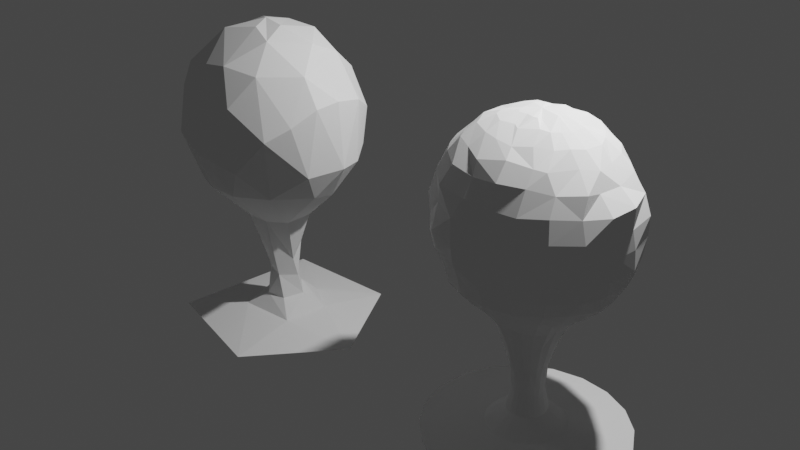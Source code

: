 # Source: blob_tree.blend  (saved by Blender 2.92.15; exported with 4.5.12 LTS)
import bpy
from mathutils import Matrix  # noqa: F401  (used for matrix-valued properties, if any)

bpy.ops.wm.read_factory_settings(use_empty=True)
scene = bpy.context.scene
scene.name = 'Scene'

# ---- collections
col_collection = bpy.data.collections.new('Collection'); scene.collection.children.link(col_collection)

# ---- world
world_world = bpy.data.worlds.new('World'); scene.world = world_world
world_world.use_nodes = True; world_world.node_tree.nodes.clear()
_N = world_world.node_tree.nodes; _L = world_world.node_tree.links
n0 = _N.new('ShaderNodeOutputWorld'); n0.name = 'World Output'; n0.location = (300, 300)
n1 = _N.new('ShaderNodeBackground'); n1.name = 'Background'; n1.location = (10, 300)
n1.inputs[0].default_value = (0.05088, 0.05088, 0.05088, 1.0)
_L.new(n1.outputs[0], n0.inputs[0])
n0.is_active_output = True
world_world.color = (0.05088, 0.05088, 0.05088)
world_world.use_sun_shadow = False
world_world.sun_shadow_jitter_overblur = 0.0

# ---- lights
light_light = bpy.data.lights.new('Light', 'POINT')
light_light.transmission_factor = 0.0
light_light.energy = 1000.0
light_light.shadow_soft_size = 0.1
light_light.shadow_maximum_resolution = 0.006
light_light.use_absolute_resolution = True

# ---- meshes
me_sphere = bpy.data.meshes.new('Sphere')
me_sphere.from_pydata([(-0.03751, 0.3259, 1.485), (0.02606, 0.6794, 1.258), (0.05181, 0.8387, 0.9729), (0.2871, 0.9004, 0.6075), (0.2759, 0.7464, 0.05248), (0.0153, 0.5904, -0.196), (-0.0307, 0.2483, -0.9082), (0.4719, 0.6824, 1.008), (0.287, 0.3578, 1.453), (0.6685, 0.6946, 0.61), (0.7247, 0.5625, 0.26), (0.5367, 0.4963, -0.08129), (0.2102, 0.3381, -0.4196), (0.6049, 0.3292, 1.276), (0.9296, 0.2804, 0.8678), (0.9165, 0.2627, 0.2133), (0.3413, 0.1218, -0.5127), (0.5644, 0.03481, 1.414), (0.9627, -0.0455, 0.9452), (0.9948, -0.02315, 0.2458), (0.6661, 0.1377, -0.1951), (0.9249, -0.3014, 0.9247), (0.7679, -0.2196, -0.07235), (0.2292, -0.04855, 1.553), (0.7437, -0.2684, 1.199), (0.8086, -0.54, 0.7782), (0.8747, -0.401, 0.2352), (0.6452, -0.7378, 0.6485), (0.5342, -0.5996, -0.02204), (0.3047, -0.1574, -0.5191), (0.3125, -0.3185, 1.472), (0.4144, -0.5824, 1.209), (0.3181, -0.8369, 0.2736), (0.05315, -0.2076, 1.54), (0.05791, -0.656, 1.259), (0.2409, -0.8061, 0.9152), (0.1422, -0.7333, -0.05456), (0.1075, -0.2808, -0.5194), (-0.2326, -0.6197, 1.211), (-0.3133, -0.8455, 0.6743), (-0.1509, -0.8758, 0.3601), (-0.2057, -0.7072, -0.05444), (-0.5162, -0.6846, 0.9559), (-0.5765, -0.7295, 0.4576), (-0.1004, -0.304, -0.4954), (-0.06419, -0.1009, -1.103), (-0.03184, 0.01158, 1.569), (-0.691, -0.4325, 1.1), (-0.4569, -0.5845, -0.06851), (-0.3405, -0.2592, 1.468), (-0.8813, -0.395, 0.699), (-0.8194, -0.3955, 0.2143), (-0.3603, -0.09846, -0.4581), (-0.8411, -0.0754, 1.105), (-1.023, -0.01749, 0.6332), (-0.8125, -0.0936, -0.05987), (-0.9933, 0.2443, 0.4935), (-0.6523, 0.1806, 1.323), (-0.8333, 0.3042, 1.047), (-0.793, 0.4977, 0.2654), (-0.6886, 0.3932, -0.05683), (-0.3787, 0.1493, -0.4299), (-0.1698, 0.1376, -0.9991), (-0.3333, 0.2533, 1.468), (-0.454, 0.5795, 1.152), (-0.7425, 0.6271, 0.5867), (-0.4691, 0.6229, -0.03065), (-0.4412, 0.8037, 0.7371), (-0.2253, 0.3812, -0.3473), (-0.267, 0.8758, 0.3875), (-0.1088, 0.8241, 0.119), (0.03656, 0.2301, -1.27), (0.1733, 0.0781, -1.285), (0.0653, -0.1006, -1.25), (-0.1336, -0.02442, -1.22), (-0.1515, 0.147, -1.275), (-0.6632, 0.9883, -1.771), (-0.0009926, 0.2919, -1.491), (0.2149, 0.1056, -1.506), (0.1233, -0.1042, -1.516), (-0.08676, -0.1286, -1.511), (-0.2152, 0.0929, -1.503), (0.06045, 0.4742, -1.68), (0.3897, 0.2423, -1.677), (0.2924, -0.2361, -1.675), (-0.302, -0.246, -1.673), (-0.321, 0.3521, -1.677), (-0.000722, 0.07013, -1.873), (0.6017, 0.963, -1.771), (1.091, -0.1122, -1.769), (0.2942, -0.9613, -1.771), (-0.9333, -0.5753, -1.77), (0.009896, 0.3483, -0.4809), (0.183, 0.01126, -1.058), (0.1258, 0.1964, -0.926)], [], [(69, 4, 70), (70, 4, 5), (2, 1, 7), (5, 12, 92), (3, 10, 4), (1, 8, 13), (4, 12, 5), (2, 7, 3), (12, 94, 92), (3, 7, 9), (0, 46, 23), (8, 23, 17), (10, 15, 11), (11, 15, 20), (11, 20, 12), (10, 14, 15), (14, 24, 18), (20, 29, 16), (14, 19, 15), (13, 17, 24), (17, 23, 30), (19, 26, 22), (19, 22, 20), (18, 24, 21), (18, 21, 19), (45, 74, 73), (19, 21, 26), (22, 26, 28), (24, 25, 21), (30, 31, 24), (25, 31, 27), (26, 27, 28), (28, 32, 36), (31, 35, 27), (29, 36, 37), (35, 39, 40), (34, 33, 49), (40, 41, 36), (34, 49, 38), (36, 44, 37), (39, 43, 40), (33, 46, 49), (40, 48, 41), (38, 49, 47), (48, 52, 44), (42, 47, 50), (42, 50, 43), (47, 53, 50), (51, 55, 48), (51, 54, 55), (50, 53, 54), (46, 63, 57), (55, 56, 60), (55, 60, 61), (57, 58, 53), (58, 65, 56), (56, 65, 59), (57, 67, 58), (58, 67, 65), (61, 68, 6), (59, 65, 69), (59, 69, 66), (59, 66, 60), (63, 64, 57), (61, 66, 68), (66, 69, 70), (64, 0, 1), (46, 0, 63), (68, 5, 92), (70, 5, 66), (73, 78, 72), (74, 81, 80), (75, 77, 81), (72, 77, 71), (73, 80, 79), (78, 83, 77), (80, 84, 79), (77, 82, 86), (81, 86, 85), (79, 84, 78), (85, 90, 84), (82, 76, 86), (86, 91, 85), (82, 88, 76), (83, 89, 88), (87, 76, 88), (87, 88, 89), (87, 89, 90), (87, 90, 91), (87, 91, 76), (61, 6, 62), (74, 52, 62), (45, 52, 74), (37, 45, 73), (93, 37, 73), (94, 16, 93), (92, 94, 6), (69, 2, 3), (69, 3, 4), (3, 9, 10), (4, 10, 11), (1, 0, 8), (7, 1, 13), (4, 11, 12), (7, 13, 9), (12, 16, 94), (8, 0, 23), (13, 8, 17), (12, 20, 16), (9, 13, 14), (10, 9, 14), (75, 6, 71), (14, 13, 24), (14, 18, 19), (20, 15, 19), (17, 30, 24), (20, 22, 29), (29, 22, 28), (26, 21, 25), (25, 24, 31), (26, 25, 27), (23, 46, 30), (27, 35, 32), (46, 33, 30), (28, 27, 32), (29, 28, 36), (32, 40, 36), (31, 30, 34), (31, 34, 35), (32, 35, 40), (30, 33, 34), (35, 34, 38), (36, 41, 44), (35, 38, 39), (41, 48, 44), (39, 38, 42), (39, 42, 43), (40, 43, 48), (43, 50, 51), (43, 51, 48), (42, 38, 47), (48, 55, 52), (51, 50, 54), (49, 46, 57), (47, 49, 57), (53, 47, 57), (94, 72, 71), (54, 53, 58), (52, 55, 61), (54, 58, 56), (55, 54, 56), (56, 59, 60), (57, 64, 67), (61, 60, 66), (64, 63, 0), (64, 1, 2), (64, 2, 67), (65, 67, 69), (6, 68, 92), (67, 2, 69), (68, 66, 5), (52, 61, 62), (44, 52, 45), (37, 44, 45), (29, 37, 93), (16, 29, 93), (93, 72, 94), (74, 62, 75), (94, 71, 6), (93, 73, 72), (62, 6, 75), (74, 75, 81), (73, 79, 78), (73, 74, 80), (75, 71, 77), (72, 78, 77), (81, 77, 86), (80, 85, 84), (77, 83, 82), (80, 81, 85), (78, 84, 83), (82, 83, 88), (86, 76, 91), (84, 90, 89), (83, 84, 89), (85, 91, 90)])
_uv = me_sphere.uv_layers.new(name='UVMap')
_uv.uv.foreach_set('vector', [0.7875, 0.4472, 0.7, 0.3377, 0.7675, 0.3651, 0.7675, 0.3651, 0.7, 0.3377, 0.7463, 0.2291, 0.7383, 0.6284, 0.7452, 0.75, 0.654, 0.6526, 0.7463, 0.2291, 0.6601, 0.1387, 0.745, 0.1212, 0.7, 0.5213, 0.6161, 0.3987, 0.7, 0.3377, 0.7452, 0.75, 0.6424, 0.845, 0.5884, 0.7353, 0.7, 0.3377, 0.6601, 0.1387, 0.7463, 0.2291, 0.7383, 0.6284, 0.654, 0.6526, 0.7, 0.5213, 0.6601, 0.1387, 0.637, 0.06986, 0.745, 0.1212, 0.7, 0.5213, 0.654, 0.6526, 0.6316, 0.523, 0.7674, 0.8699, 0.625, 1.0, 0.453, 0.9281, 0.6424, 0.845, 0.453, 0.9281, 0.5235, 0.8282, 0.6161, 0.3987, 0.55, 0.3935, 0.6296, 0.2865, 0.6296, 0.2865, 0.55, 0.3935, 0.5326, 0.2391, 0.6296, 0.2865, 0.5326, 0.2391, 0.6601, 0.1387, 0.6161, 0.3987, 0.55, 0.6004, 0.55, 0.3935, 0.55, 0.6004, 0.4352, 0.7139, 0.5, 0.6231, 0.5326, 0.2391, 0.4135, 0.1166, 0.5488, 0.1193, 0.55, 0.6004, 0.5, 0.404, 0.55, 0.3935, 0.5884, 0.7353, 0.5235, 0.8282, 0.4352, 0.7139, 0.5235, 0.8282, 0.453, 0.9281, 0.3422, 0.8531, 0.5, 0.404, 0.4214, 0.4073, 0.45, 0.2919, 0.5, 0.404, 0.45, 0.2919, 0.5326, 0.2391, 0.5, 0.6231, 0.4352, 0.7139, 0.45, 0.6228, 0.5, 0.6231, 0.45, 0.6228, 0.5, 0.404, 0.1955, 0.0625, 0.09364, 0.0625, 0.3081, 0.0625, 0.5, 0.404, 0.45, 0.6228, 0.4214, 0.4073, 0.45, 0.2919, 0.4214, 0.4073, 0.362, 0.3111, 0.4352, 0.7139, 0.4, 0.5741, 0.45, 0.6228, 0.3422, 0.8531, 0.3331, 0.722, 0.4352, 0.7139, 0.4, 0.5741, 0.3331, 0.722, 0.35, 0.5305, 0.4214, 0.4073, 0.35, 0.5305, 0.362, 0.3111, 0.362, 0.3111, 0.3, 0.4179, 0.2731, 0.3024, 0.3331, 0.722, 0.2822, 0.6111, 0.35, 0.5305, 0.4135, 0.1166, 0.2731, 0.3024, 0.2916, 0.1167, 0.2822, 0.6111, 0.2, 0.5434, 0.2211, 0.4338, 0.25, 0.7337, 0.2735, 0.9271, 0.1127, 0.8458, 0.2211, 0.4338, 0.2, 0.3002, 0.2731, 0.3024, 0.25, 0.7337, 0.1127, 0.8458, 0.1846, 0.7238, 0.2731, 0.3024, 0.198, 0.1217, 0.2916, 0.1167, 0.2, 0.5434, 0.15, 0.4824, 0.2211, 0.4338, 0.2735, 0.9271, 0.2027, 0.9876, 0.1127, 0.8458, 0.2211, 0.4338, 0.1425, 0.2891, 0.2, 0.3002, 0.1846, 0.7238, 0.1127, 0.8458, 0.09953, 0.6775, 0.1425, 0.2891, 0.06656, 0.128, 0.198, 0.1217, 0.15, 0.6317, 0.09953, 0.6775, 0.06901, 0.5457, 0.15, 0.6317, 0.06901, 0.5457, 0.15, 0.4824, 0.09953, 0.6775, 0.009468, 0.6875, 0.06901, 0.5457, 0.07914, 0.403, 0.0187, 0.2983, 0.1425, 0.2891, 0.07914, 0.403, 1.476e-08, 0.5273, 0.0187, 0.2983, 0.06901, 0.5457, 0.009468, 0.6875, 1.476e-08, 0.5273, 0.9578, 0.9587, 0.8809, 0.8385, 0.9536, 0.7638, 1.0, 0.3062, 0.95, 0.4825, 0.9103, 0.294, 1.0, 0.3062, 0.9103, 0.294, 0.9338, 0.1442, 0.9536, 0.7638, 0.9438, 0.657, 1.0, 0.6875, 0.9438, 0.657, 0.875, 0.5129, 0.95, 0.4825, 0.95, 0.4825, 0.875, 0.5129, 0.9, 0.4096, 0.9536, 0.7638, 0.8221, 0.5712, 0.9438, 0.657, 0.9438, 0.657, 0.8221, 0.5712, 0.875, 0.5129, 0.9338, 0.1442, 0.8307, 0.1635, 0.7759, 0.06934, 0.9, 0.4096, 0.875, 0.5129, 0.7875, 0.4472, 0.9, 0.4096, 0.7875, 0.4472, 0.8367, 0.3094, 0.9, 0.4096, 0.8367, 0.3094, 0.9103, 0.294, 0.8809, 0.8385, 0.85, 0.7056, 0.9536, 0.7638, 0.9338, 0.1442, 0.8367, 0.3094, 0.8307, 0.1635, 0.8367, 0.3094, 0.7875, 0.4472, 0.7675, 0.3651, 0.85, 0.7056, 0.7674, 0.8699, 0.7452, 0.75, 0.7933, 0.9669, 0.7674, 0.8699, 0.8809, 0.8385, 0.8307, 0.1635, 0.7463, 0.2291, 0.745, 0.1212, 0.7675, 0.3651, 0.7463, 0.2291, 0.8367, 0.3094, 0.3081, 0.0625, 0.5274, 0.0625, 0.5108, 0.0625, 0.09364, 0.0625, 0.03053, 0.0625, 0.1828, 0.0625, 0.9215, 0.0625, 0.7505, 0.0625, 0.9634, 0.0625, 0.5108, 0.0625, 0.7505, 0.0625, 0.7195, 0.0625, 0.3081, 0.0625, 0.1828, 0.0625, 0.3483, 0.0625, 0.5274, 0.0625, 0.5648, 0.0625, 0.7505, 0.0625, 0.1828, 0.0625, 0.3699, 0.0625, 0.3483, 0.0625, 0.7505, 0.0625, 0.7237, 0.0625, 0.884, 0.0625, 0.9634, 0.0625, 0.884, 0.0625, 1.0, 0.0625, 0.3483, 0.0625, 0.3699, 0.0625, 0.5274, 0.0625, 0.1276, 0.0625, 0.2936, 0.0625, 0.3699, 0.0625, 0.7237, 0.0625, 0.8506, 0.0625, 0.884, 0.0625, 0.884, 0.0625, 1.0, 0.0625, 1.0, 0.0625, 0.7237, 0.0625, 0.656, 0.0625, 0.8506, 0.0625, 0.5648, 0.0625, 0.4732, 0.0625, 0.656, 0.0625, 0.725, 0.0, 0.8506, 0.0625, 0.656, 0.0625, 0.575, 0.0, 0.656, 0.0625, 0.4732, 0.0625, 0.375, 0.0, 0.4732, 0.0625, 0.2936, 0.0625, 0.225, 0.0, 0.2936, 0.0625, 0.09508, 0.0625, 0.975, 0.0, 1.0, 0.0625, 0.8506, 0.0625, 0.9338, 0.1442, 0.7759, 0.06934, 0.93, 0.0625, 0.09364, 0.0625, 0.06656, 0.128, 2.682e-07, 0.0625, 0.1955, 0.0625, 0.06656, 0.128, 0.09364, 0.0625, 0.2916, 0.1167, 0.1955, 0.0625, 0.3081, 0.0625, 0.4482, 0.0625, 0.2916, 0.1167, 0.3081, 0.0625, 0.637, 0.06986, 0.5488, 0.1193, 0.4482, 0.0625, 0.745, 0.1212, 0.637, 0.06986, 0.7759, 0.06934, 0.7875, 0.4472, 0.7383, 0.6284, 0.7, 0.5213, 0.7875, 0.4472, 0.7, 0.5213, 0.7, 0.3377, 0.7, 0.5213, 0.6316, 0.523, 0.6161, 0.3987, 0.7, 0.3377, 0.6161, 0.3987, 0.6296, 0.2865, 0.7452, 0.75, 0.7674, 0.8699, 0.6424, 0.845, 0.654, 0.6526, 0.7452, 0.75, 0.5884, 0.7353, 0.7, 0.3377, 0.6296, 0.2865, 0.6601, 0.1387, 0.654, 0.6526, 0.5884, 0.7353, 0.6316, 0.523, 0.6601, 0.1387, 0.5488, 0.1193, 0.637, 0.06986, 0.6424, 0.845, 0.7674, 0.8699, 0.453, 0.9281, 0.5884, 0.7353, 0.6424, 0.845, 0.5235, 0.8282, 0.6601, 0.1387, 0.5326, 0.2391, 0.5488, 0.1193, 0.6316, 0.523, 0.5884, 0.7353, 0.55, 0.6004, 0.6161, 0.3987, 0.6316, 0.523, 0.55, 0.6004, 0.9215, 0.0625, 0.7759, 0.06934, 0.7195, 0.0625, 0.55, 0.6004, 0.5884, 0.7353, 0.4352, 0.7139, 0.55, 0.6004, 0.5, 0.6231, 0.5, 0.404, 0.5326, 0.2391, 0.55, 0.3935, 0.5, 0.404, 0.5235, 0.8282, 0.3422, 0.8531, 0.4352, 0.7139, 0.5326, 0.2391, 0.45, 0.2919, 0.4135, 0.1166, 0.4135, 0.1166, 0.45, 0.2919, 0.362, 0.3111, 0.4214, 0.4073, 0.45, 0.6228, 0.4, 0.5741, 0.4, 0.5741, 0.4352, 0.7139, 0.3331, 0.722, 0.4214, 0.4073, 0.4, 0.5741, 0.35, 0.5305, 0.453, 0.9281, 0.3251, 0.9998, 0.3422, 0.8531, 0.35, 0.5305, 0.2822, 0.6111, 0.3, 0.4179, 0.3251, 0.9998, 0.2735, 0.9271, 0.3422, 0.8531, 0.362, 0.3111, 0.35, 0.5305, 0.3, 0.4179, 0.4135, 0.1166, 0.362, 0.3111, 0.2731, 0.3024, 0.3, 0.4179, 0.2211, 0.4338, 0.2731, 0.3024, 0.3331, 0.722, 0.3422, 0.8531, 0.25, 0.7337, 0.3331, 0.722, 0.25, 0.7337, 0.2822, 0.6111, 0.3, 0.4179, 0.2822, 0.6111, 0.2211, 0.4338, 0.3422, 0.8531, 0.2735, 0.9271, 0.25, 0.7337, 0.2822, 0.6111, 0.25, 0.7337, 0.1846, 0.7238, 0.2731, 0.3024, 0.2, 0.3002, 0.198, 0.1217, 0.2822, 0.6111, 0.1846, 0.7238, 0.2, 0.5434, 0.2, 0.3002, 0.1425, 0.2891, 0.198, 0.1217, 0.2, 0.5434, 0.1846, 0.7238, 0.15, 0.6317, 0.2, 0.5434, 0.15, 0.6317, 0.15, 0.4824, 0.2211, 0.4338, 0.15, 0.4824, 0.1425, 0.2891, 0.15, 0.4824, 0.06901, 0.5457, 0.07914, 0.403, 0.15, 0.4824, 0.07914, 0.403, 0.1425, 0.2891, 0.15, 0.6317, 0.1846, 0.7238, 0.09953, 0.6775, 0.1425, 0.2891, 0.0187, 0.2983, 0.06656, 0.128, 0.07914, 0.403, 0.06901, 0.5457, 1.476e-08, 0.5273, 0.1127, 0.8458, 0.2027, 0.9876, 8.863e-08, 0.8109, 0.09953, 0.6775, 0.1127, 0.8458, 8.863e-08, 0.8109, 0.009468, 0.6875, 0.09953, 0.6775, 8.863e-08, 0.8109, 0.637, 0.06986, 0.5108, 0.0625, 0.7195, 0.0625, 1.0, 0.5273, 1.0, 0.6875, 0.9438, 0.657, 1.0, 0.1221, 1.0, 0.3062, 0.9338, 0.1442, 1.0, 0.5273, 0.9438, 0.657, 0.95, 0.4825, 1.0, 0.3062, 1.0, 0.5273, 0.95, 0.4825, 0.95, 0.4825, 0.9, 0.4096, 0.9103, 0.294, 0.9536, 0.7638, 0.85, 0.7056, 0.8221, 0.5712, 0.9338, 0.1442, 0.9103, 0.294, 0.8367, 0.3094, 0.85, 0.7056, 0.8809, 0.8385, 0.7674, 0.8699, 0.85, 0.7056, 0.7452, 0.75, 0.7383, 0.6284, 0.85, 0.7056, 0.7383, 0.6284, 0.8221, 0.5712, 0.875, 0.5129, 0.8221, 0.5712, 0.7875, 0.4472, 0.7759, 0.06934, 0.8307, 0.1635, 0.745, 0.1212, 0.8221, 0.5712, 0.7383, 0.6284, 0.7875, 0.4472, 0.8307, 0.1635, 0.8367, 0.3094, 0.7463, 0.2291, 1.0, 0.1221, 0.9338, 0.1442, 0.93, 0.0625, 0.198, 0.1217, 0.06656, 0.128, 0.1955, 0.0625, 0.2916, 0.1167, 0.198, 0.1217, 0.1955, 0.0625, 0.4135, 0.1166, 0.2916, 0.1167, 0.4482, 0.0625, 0.5488, 0.1193, 0.4135, 0.1166, 0.4482, 0.0625, 0.4482, 0.0625, 0.5108, 0.0625, 0.637, 0.06986, 0.09364, 0.0625, 2.682e-07, 0.0625, 2.682e-07, 0.0625, 0.637, 0.06986, 0.7195, 0.0625, 0.7759, 0.06934, 0.4482, 0.0625, 0.3081, 0.0625, 0.5108, 0.0625, 0.93, 0.0625, 0.7759, 0.06934, 0.9215, 0.0625, 0.09364, 0.0625, 2.682e-07, 0.0625, 0.03053, 0.0625, 0.3081, 0.0625, 0.3483, 0.0625, 0.5274, 0.0625, 0.3081, 0.0625, 0.09364, 0.0625, 0.1828, 0.0625, 0.9215, 0.0625, 0.7195, 0.0625, 0.7505, 0.0625, 0.5108, 0.0625, 0.5274, 0.0625, 0.7505, 0.0625, 0.9634, 0.0625, 0.7505, 0.0625, 0.884, 0.0625, 0.1828, 0.0625, 0.1276, 0.0625, 0.3699, 0.0625, 0.7505, 0.0625, 0.5648, 0.0625, 0.7237, 0.0625, 0.1828, 0.0625, 0.03053, 0.0625, 0.1276, 0.0625, 0.5274, 0.0625, 0.3699, 0.0625, 0.5648, 0.0625, 0.7237, 0.0625, 0.5648, 0.0625, 0.656, 0.0625, 0.884, 0.0625, 0.8506, 0.0625, 1.0, 0.0625, 0.3699, 0.0625, 0.2936, 0.0625, 0.4732, 0.0625, 0.5648, 0.0625, 0.3699, 0.0625, 0.4732, 0.0625, 0.1276, 0.0625, 0.09508, 0.0625, 0.2936, 0.0625])
me_sphere.use_remesh_fix_poles = True
me_sphere.use_remesh_preserve_attributes = False
me_sphere.use_mirror_vertex_groups = False
me_sphere.update()
me_sphere_001 = bpy.data.meshes.new('Sphere.001')
me_sphere_001.from_pydata([(-0.0245, 0.1405, 1.522), (0.02227, 0.3407, 1.484), (0.02989, 0.4795, 1.393), (-0.007179, 0.8558, 0.9237), (0.02767, 0.8517, 0.7647), (-0.03741, 0.8731, 0.3576), (-0.01055, 0.4981, -0.2948), (-0.009158, 0.2378, -0.9683), (-0.004104, 0.2736, -1.493), (0.05027, 0.1835, 1.528), (0.1211, 0.3045, 1.485), (0.1664, 0.4279, 1.388), (0.2047, 0.6175, 1.252), (0.2784, 0.6856, 1.107), (0.2373, 0.8195, 0.9192), (0.2778, 0.8805, 0.7378), (0.2985, 0.8864, 0.5401), (0.2928, 0.8359, 0.3463), (0.292, 0.7715, 0.1666), (0.25, 0.6987, -0.006899), (0.2185, 0.5884, -0.1598), (0.1655, 0.4631, -0.2864), (0.09789, 0.3504, -0.4625), (0.04751, 0.2333, -0.9766), (0.1104, 0.1102, 1.542), (0.2506, 0.3281, 1.475), (0.3196, 0.4438, 1.382), (0.4405, 0.4758, 1.265), (0.4605, 0.6256, 1.104), (0.5171, 0.6846, 0.9303), (0.5345, 0.7194, 0.7406), (0.5728, 0.7613, 0.5443), (0.5598, 0.6889, 0.3522), (0.5514, 0.6525, 0.1643), (0.4888, 0.5885, -0.007429), (0.4218, 0.4896, -0.1497), (0.3395, 0.3728, -0.2914), (0.2239, 0.297, -0.4691), (0.1046, 0.2098, -0.9745), (0.1878, 0.113, 1.542), (0.3074, 0.2416, 1.474), (0.4616, 0.281, 1.38), (0.5622, 0.39, 1.257), (0.6327, 0.447, 1.092), (0.7188, 0.475, 0.9246), (0.7732, 0.5409, 0.7401), (0.791, 0.5228, 0.5435), (0.7601, 0.532, 0.3502), (0.7507, 0.4748, 0.1723), (0.6627, 0.4159, -0.0129), (0.5774, 0.3432, -0.1645), (0.4469, 0.2863, -0.2808), (0.3185, 0.2021, -0.4605), (0.1396, 0.1671, -0.9848), (0.1937, 0.05894, 1.546), (0.3577, 0.07823, 1.468), (0.5499, 0.1233, 1.39), (0.6707, 0.2039, 1.256), (0.784, 0.2317, 1.108), (0.8892, 0.271, 0.9372), (0.9601, 0.2693, 0.749), (0.9529, 0.2737, 0.5524), (0.9179, 0.2863, 0.3474), (0.8776, 0.2581, 0.1639), (0.7839, 0.2527, -0.004655), (0.6829, 0.1741, -0.1683), (0.5358, 0.1532, -0.2941), (0.3679, 0.1262, -0.476), (0.1736, 0.1134, -1.002), (0.2362, 0.01085, 1.541), (0.4142, 0.006255, 1.483), (0.6005, -0.009611, 1.385), (0.7026, -0.01301, 1.257), (0.8268, -0.05967, 1.1), (0.9811, -0.04924, 0.9504), (0.9671, -0.03456, 0.736), (0.9914, -0.005608, 0.5486), (1.002, -2.078e-05, 0.3541), (0.9408, 0.0106, 0.1706), (0.8414, -0.03719, -0.002888), (0.7195, -0.003042, -0.1596), (0.5516, 0.01772, -0.2869), (0.3606, 0.02688, -0.4636), (0.1788, 0.06323, -1.02), (0.2102, -0.03928, 1.546), (0.3938, -0.133, 1.471), (0.5544, -0.18, 1.384), (0.7156, -0.2114, 1.255), (0.7717, -0.2846, 1.095), (0.9226, -0.3058, 0.9304), (0.9338, -0.2754, 0.751), (0.955, -0.2406, 0.548), (0.9385, -0.2822, 0.3424), (0.8947, -0.2561, 0.1677), (0.8023, -0.2325, -0.02083), (0.6816, -0.1866, -0.1602), (0.5242, -0.1424, -0.2954), (0.3542, -0.09145, -0.4608), (0.1714, 0.007739, -1.028), (0.2092, -0.07099, 1.554), (0.3298, -0.2026, 1.479), (0.4738, -0.287, 1.399), (0.5931, -0.3305, 1.273), (0.741, -0.412, 1.113), (0.7556, -0.4973, 0.9318), (0.8205, -0.5297, 0.7392), (0.8308, -0.5068, 0.5499), (0.7973, -0.5359, 0.3477), (0.7807, -0.4712, 0.1679), (0.6741, -0.4546, -0.006078), (0.5528, -0.3575, -0.1637), (0.4361, -0.2993, -0.2814), (0.3243, -0.1945, -0.4731), (0.147, -0.0426, -1.037), (0.1013, -0.1528, 1.524), (0.2773, -0.2857, 1.493), (0.3753, -0.3741, 1.388), (0.4186, -0.5253, 1.259), (0.5391, -0.5739, 1.106), (0.5558, -0.6691, 0.9414), (0.5974, -0.7249, 0.746), (0.6214, -0.7378, 0.5412), (0.5853, -0.7039, 0.3434), (0.5742, -0.663, 0.1657), (0.5226, -0.6019, -0.005062), (0.4243, -0.509, -0.1653), (0.3459, -0.4026, -0.2969), (0.2326, -0.2655, -0.4731), (0.1049, -0.08004, -1.038), (0.08586, -0.1843, 1.539), (0.1823, -0.2965, 1.499), (0.2208, -0.4403, 1.402), (0.3099, -0.5587, 1.271), (0.3141, -0.6627, 1.134), (0.3173, -0.7827, 0.9224), (0.335, -0.8147, 0.7416), (0.3328, -0.8204, 0.5623), (0.3097, -0.8453, 0.3292), (0.3138, -0.7961, 0.1578), (0.2715, -0.7191, -0.0209), (0.2258, -0.5959, -0.1702), (0.1814, -0.4728, -0.2945), (0.1288, -0.3125, -0.4696), (0.05729, -0.1121, -1.05), (0.04468, -0.1966, 1.543), (-0.007939, -0.3365, 1.47), (0.04783, -0.4953, 1.376), (0.07538, -0.604, 1.298), (0.07092, -0.7296, 1.137), (0.04858, -0.8062, 0.9244), (0.07151, -0.8299, 0.7386), (0.05646, -0.8676, 0.5506), (0.02382, -0.8618, 0.3465), (0.002347, -0.8238, 0.1689), (0.01139, -0.7527, -0.02647), (0.02488, -0.6143, -0.1719), (0.00795, -0.4948, -0.305), (0.01427, -0.3328, -0.4564), (-0.0004073, -0.1174, -1.038), (-0.04043, -0.1511, 1.534), (-0.06495, -0.2913, 1.481), (-0.1371, -0.4511, 1.382), (-0.2143, -0.6048, 1.229), (-0.1908, -0.6855, 1.102), (-0.2129, -0.7754, 0.9341), (-0.2969, -0.8375, 0.7479), (-0.2815, -0.8478, 0.5107), (-0.2622, -0.8393, 0.3215), (-0.2667, -0.7587, 0.1632), (-0.2454, -0.7156, -0.0263), (-0.1848, -0.5925, -0.1765), (-0.1694, -0.4684, -0.2837), (-0.1211, -0.3121, -0.4722), (-0.05544, -0.1141, -1.055), (-0.1237, -0.1466, 1.528), (-0.2198, -0.2865, 1.473), (-0.2768, -0.4025, 1.39), (-0.3822, -0.4954, 1.26), (-0.466, -0.5999, 1.113), (-0.5374, -0.6834, 0.9326), (-0.5475, -0.6761, 0.7699), (-0.568, -0.7403, 0.5129), (-0.5312, -0.7069, 0.3244), (-0.5062, -0.6436, 0.1581), (-0.4562, -0.6114, -0.0269), (-0.4256, -0.5177, -0.1573), (-0.3226, -0.3958, -0.277), (-0.2045, -0.2533, -0.4712), (-0.1046, -0.08522, -1.048), (0.009298, -0.006052, 1.557), (-0.1495, -0.1059, 1.534), (-0.3228, -0.1868, 1.478), (-0.4613, -0.2734, 1.387), (-0.5612, -0.3672, 1.265), (-0.6667, -0.4078, 1.12), (-0.738, -0.4678, 0.9467), (-0.7786, -0.5182, 0.7307), (-0.7675, -0.5032, 0.531), (-0.7691, -0.505, 0.3625), (-0.7382, -0.4756, 0.1852), (-0.6625, -0.4236, -0.001006), (-0.5451, -0.3464, -0.1454), (-0.4437, -0.2843, -0.2797), (-0.2858, -0.1791, -0.4702), (-0.1492, -0.0402, -1.038), (-0.3328, -0.1117, 1.487), (-0.4999, -0.1744, 1.386), (-0.6281, -0.222, 1.254), (-0.7773, -0.2226, 1.107), (-0.8585, -0.2601, 0.9154), (-0.914, -0.2759, 0.7507), (-0.9292, -0.2946, 0.5468), (-0.9018, -0.2595, 0.356), (-0.8612, -0.2647, 0.1792), (-0.7838, -0.2363, -0.007807), (-0.666, -0.1925, -0.1667), (-0.5208, -0.1564, -0.2836), (-0.3491, -0.08671, -0.4672), (-0.1778, 0.004138, -1.028), (-0.157, -0.02115, 1.529), (-0.3486, 0.008207, 1.461), (-0.566, -0.03054, 1.38), (-0.6812, -0.01674, 1.265), (-0.8404, -0.03591, 1.112), (-0.9057, -0.006153, 0.9273), (-1.001, -0.03751, 0.7457), (-1.002, -0.0115, 0.545), (-0.9887, -0.01638, 0.3596), (-0.9191, -0.02299, 0.1578), (-0.836, -0.006251, -0.00712), (-0.6876, 0.002254, -0.1751), (-0.5415, -0.007856, -0.2984), (-0.3731, 0.007929, -0.469), (-0.1859, 0.06102, -1.013), (-0.1302, 0.08343, 1.545), (-0.3551, 0.1086, 1.467), (-0.5151, 0.1707, 1.395), (-0.6627, 0.226, 1.266), (-0.7979, 0.2458, 1.117), (-0.8831, 0.2833, 0.9402), (-0.9416, 0.2497, 0.7247), (-0.9795, 0.2582, 0.5588), (-0.9408, 0.2568, 0.3577), (-0.8662, 0.2423, 0.1736), (-0.785, 0.2181, -0.01592), (-0.6524, 0.1836, -0.1505), (-0.528, 0.1276, -0.2875), (-0.3768, 0.1213, -0.471), (-0.1697, 0.1187, -0.9994), (-0.2977, 0.1848, 1.485), (-0.4071, 0.271, 1.389), (-0.5721, 0.3602, 1.257), (-0.6231, 0.4214, 1.118), (-0.7145, 0.4888, 0.9688), (-0.7986, 0.5079, 0.7433), (-0.841, 0.4845, 0.5606), (-0.8145, 0.5015, 0.3526), (-0.7482, 0.496, 0.1638), (-0.7037, 0.4214, 0.001069), (-0.5716, 0.373, -0.167), (-0.4414, 0.2944, -0.2807), (-0.3201, 0.2074, -0.4689), (-0.1541, 0.1639, -0.9883), (-0.1007, 0.1301, 1.543), (-0.2121, 0.2648, 1.493), (-0.3567, 0.396, 1.388), (-0.3975, 0.501, 1.251), (-0.4858, 0.5986, 1.108), (-0.5339, 0.6386, 0.9445), (-0.589, 0.7008, 0.7574), (-0.6259, 0.7105, 0.5663), (-0.5465, 0.6901, 0.3583), (-0.5323, 0.6706, 0.1618), (-0.5235, 0.5861, -0.004658), (-0.4037, 0.5083, -0.1573), (-0.3257, 0.3852, -0.2808), (-0.2362, 0.3055, -0.4569), (-0.1072, 0.2002, -0.9813), (-0.04945, 0.137, 1.547), (-0.07938, 0.3041, 1.478), (-0.1718, 0.446, 1.369), (-0.1884, 0.6009, 1.248), (-0.2215, 0.6697, 1.118), (-0.2684, 0.7391, 0.9485), (-0.3143, 0.8458, 0.7418), (-0.3111, 0.8418, 0.5538), (-0.3431, 0.828, 0.3431), (-0.289, 0.7794, 0.1675), (-0.2669, 0.6943, -0.009346), (-0.2304, 0.591, -0.1673), (-0.1801, 0.4551, -0.2809), (-0.1384, 0.3507, -0.4581), (-0.06137, 0.23, -0.9714), (0.002968, 0.6734, 1.269), (-0.01306, 0.7449, 1.111), (0.0207, 0.8905, 0.5594), (-0.02963, 0.8475, 0.1554), (-0.02924, 0.718, -0.006075), (-0.02325, 0.6282, -0.1612), (-0.003217, 0.3597, -0.4574), (-0.0003932, 0.2254, -1.249), (-0.00873, 0.4729, -1.68), (0.04923, 0.2143, -1.259), (0.09405, 0.1956, -1.256), (0.1307, 0.155, -1.27), (0.1546, 0.1151, -1.273), (0.1631, 0.06673, -1.284), (0.1548, 0.01529, -1.297), (0.1321, -0.0298, -1.305), (0.09825, -0.067, -1.309), (0.05211, -0.08467, -1.3), (3.795e-05, -0.1, -1.309), (-0.04794, -0.08959, -1.306), (-0.09483, -0.06301, -1.299), (-0.1273, -0.02648, -1.298), (-0.1516, 0.01551, -1.294), (-0.1618, 0.06614, -1.281), (-0.1546, 0.1083, -1.28), (-0.1302, 0.1589, -1.263), (-0.09473, 0.1939, -1.257), (-0.04871, 0.212, -1.262), (1.57e-07, 1.116, -1.771), (0.06293, 0.2644, -1.497), (0.12, 0.236, -1.498), (0.1667, 0.1898, -1.502), (0.1956, 0.1342, -1.503), (0.2064, 0.06727, -1.513), (0.197, 0.003653, -1.518), (0.1682, -0.05292, -1.519), (0.1225, -0.09663, -1.515), (0.06491, -0.1316, -1.522), (0.001438, -0.1366, -1.515), (-0.06287, -0.1273, -1.514), (-0.1196, -0.09981, -1.516), (-0.166, -0.05682, -1.52), (-0.1961, -0.0005826, -1.514), (-0.2071, 0.06721, -1.511), (-0.1978, 0.129, -1.505), (-0.1703, 0.186, -1.501), (-0.1236, 0.2356, -1.497), (-0.0646, 0.2647, -1.496), (0.1201, 0.4555, -1.68), (0.2362, 0.3992, -1.68), (0.3271, 0.3104, -1.679), (0.3858, 0.1983, -1.679), (0.4056, 0.07285, -1.679), (0.386, -0.05169, -1.678), (0.3292, -0.1623, -1.675), (0.239, -0.2536, -1.677), (0.1256, -0.3123, -1.679), (0.0008699, -0.3342, -1.68), (-0.1245, -0.3149, -1.681), (-0.2366, -0.2612, -1.681), (-0.3279, -0.1695, -1.681), (-0.383, -0.06639, -1.682), (-0.4052, 0.06132, -1.681), (-0.3877, 0.1947, -1.68), (-0.3342, 0.2999, -1.681), (-0.2422, 0.3982, -1.68), (-0.1296, 0.4561, -1.68), (-0.000722, 0.07013, -1.873), (0.3226, 1.065, -1.771), (0.6137, 0.9168, -1.771), (0.8447, 0.6859, -1.771), (0.993, 0.3948, -1.771), (1.044, 0.07216, -1.771), (0.993, -0.2505, -1.771), (0.8447, -0.5415, -1.771), (0.6137, -0.7725, -1.771), (0.3226, -0.9208, -1.771), (1.775e-07, -0.9719, -1.771), (-0.3226, -0.9208, -1.771), (-0.6136, -0.7726, -1.771), (-0.8447, -0.5415, -1.771), (-0.993, -0.2505, -1.771), (-1.044, 0.07216, -1.771), (-0.993, 0.3948, -1.771), (-0.8447, 0.6859, -1.771), (-0.6137, 0.9168, -1.771), (-0.3226, 1.065, -1.771), (0.08092, 0.2814, -0.6707), (0.1665, 0.249, -0.681), (0.234, 0.1902, -0.6769), (0.2688, 0.1243, -0.6827), (0.2772, 0.05146, -0.7002), (0.2715, -0.05338, -0.6937), (0.2304, -0.1177, -0.6897), (0.1588, -0.1713, -0.6917), (0.08408, -0.2101, -0.6949), (-0.00395, -0.2275, -0.7046), (-0.08125, -0.2212, -0.7057), (-0.1686, -0.1713, -0.6906), (-0.2429, -0.114, -0.6893), (-0.2685, -0.04252, -0.6941), (-0.2882, 0.03622, -0.7023), (-0.278, 0.1188, -0.6841), (-0.2324, 0.1844, -0.6872), (-0.1653, 0.2523, -0.6759), (-0.09108, 0.2845, -0.6734), (-0.006129, 0.3039, -0.6732), (-0.1017, 0.1983, -1.116), (0.1727, 0.0624, -1.154), (-0.1034, -0.07333, -1.17), (-0.05252, -0.09444, -1.167), (0.1654, 0.0058, -1.178), (-0.1397, -0.03858, -1.175), (0.1369, -0.03675, -1.175), (-0.1635, 0.008111, -1.169), (0.04925, 0.223, -1.115), (-0.1717, 0.05881, -1.158), (0.09715, 0.1995, -1.125), (0.00478, -0.1018, -1.169), (0.1013, -0.08186, -1.186), (0.05608, -0.1106, -1.195), (-0.05603, 0.222, -1.112), (-0.005992, 0.2296, -1.109), (-0.1636, 0.1177, -1.13), (-0.1388, 0.1653, -1.121), (0.1378, 0.1601, -1.127), (0.1633, 0.1206, -1.135)], [], [(5, 18, 296), (1, 11, 2), (296, 19, 297), (2, 12, 293), (297, 20, 298), (294, 12, 13), (298, 21, 6), (294, 14, 3), (6, 22, 299), (4, 14, 15), (299, 380, 399), (295, 15, 16), (0, 189, 9), (417, 319, 318), (295, 17, 5), (1, 9, 10), (401, 305, 419), (16, 32, 17), (10, 24, 25), (17, 33, 18), (11, 25, 26), (18, 34, 19), (12, 26, 27), (19, 35, 20), (13, 27, 28), (20, 36, 21), (13, 29, 14), (21, 37, 22), (14, 30, 15), (22, 381, 380), (16, 30, 31), (9, 189, 24), (35, 51, 36), (29, 43, 44), (36, 52, 37), (29, 45, 30), (37, 382, 381), (31, 45, 46), (24, 189, 39), (405, 313, 402), (31, 47, 32), (25, 39, 40), (32, 48, 33), (26, 40, 41), (33, 49, 34), (27, 41, 42), (34, 50, 35), (27, 43, 28), (39, 55, 40), (48, 62, 63), (41, 55, 56), (48, 64, 49), (42, 56, 57), (50, 64, 65), (43, 57, 58), (50, 66, 51), (44, 58, 59), (51, 67, 52), (45, 59, 60), (52, 383, 382), (46, 60, 61), (39, 189, 54), (400, 320, 319), (46, 62, 47), (59, 73, 74), (66, 82, 67), (59, 75, 60), (67, 384, 383), (60, 76, 61), (54, 189, 69), (404, 306, 401), (61, 77, 62), (55, 69, 70), (63, 77, 78), (56, 70, 71), (63, 79, 64), (56, 72, 57), (65, 79, 80), (58, 72, 73), (65, 81, 66), (77, 93, 78), (71, 85, 86), (79, 93, 94), (71, 87, 72), (79, 95, 80), (73, 87, 88), (81, 95, 96), (74, 88, 89), (81, 97, 82), (74, 90, 75), (82, 385, 384), (75, 91, 76), (69, 189, 84), (403, 313, 312), (77, 91, 92), (69, 85, 70), (97, 111, 112), (89, 105, 90), (97, 386, 385), (90, 106, 91), (84, 189, 99), (403, 311, 411), (92, 106, 107), (85, 99, 100), (92, 108, 93), (85, 101, 86), (94, 108, 109), (86, 102, 87), (95, 109, 110), (87, 103, 88), (96, 110, 111), (88, 104, 89), (100, 116, 101), (109, 123, 124), (101, 117, 102), (110, 124, 125), (102, 118, 103), (111, 125, 126), (104, 118, 119), (112, 126, 127), (104, 120, 105), (386, 127, 387), (105, 121, 106), (99, 189, 114), (406, 307, 404), (107, 121, 122), (99, 115, 100), (108, 122, 123), (120, 134, 135), (387, 142, 388), (120, 136, 121), (114, 189, 129), (405, 315, 314), (121, 137, 122), (114, 130, 115), (123, 137, 138), (115, 131, 116), (124, 138, 139), (116, 132, 117), (125, 139, 140), (117, 133, 118), (126, 140, 141), (118, 134, 119), (127, 141, 142), (138, 154, 139), (132, 146, 147), (140, 154, 155), (133, 147, 148), (141, 155, 156), (133, 149, 134), (142, 156, 157), (134, 150, 135), (388, 157, 389), (136, 150, 151), (129, 189, 144), (410, 302, 408), (137, 151, 152), (129, 145, 130), (138, 152, 153), (130, 146, 131), (389, 172, 390), (150, 166, 151), (144, 189, 159), (412, 308, 406), (152, 166, 167), (145, 159, 160), (153, 167, 168), (146, 160, 161), (153, 169, 154), (147, 161, 162), (154, 170, 155), (148, 162, 163), (155, 171, 156), (149, 163, 164), (156, 172, 157), (149, 165, 150), (169, 185, 170), (163, 177, 178), (170, 186, 171), (163, 179, 164), (171, 187, 172), (165, 179, 180), (390, 187, 391), (165, 181, 166), (159, 189, 174), (407, 316, 315), (166, 182, 167), (160, 174, 175), (168, 182, 183), (161, 175, 176), (168, 184, 169), (162, 176, 177), (174, 189, 190), (408, 300, 415), (181, 198, 182), (175, 190, 191), (182, 199, 183), (176, 191, 192), (183, 200, 184), (177, 192, 193), (184, 201, 185), (178, 193, 194), (185, 202, 186), (178, 195, 179), (186, 203, 187), (180, 195, 196), (391, 203, 392), (180, 197, 181), (194, 207, 208), (201, 216, 202), (195, 208, 209), (202, 217, 203), (196, 209, 210), (392, 217, 393), (196, 211, 197), (190, 189, 219), (409, 317, 316), (197, 212, 198), (190, 205, 191), (199, 212, 213), (192, 205, 206), (199, 214, 200), (192, 207, 193), (200, 215, 201), (212, 226, 227), (219, 220, 205), (213, 227, 228), (205, 221, 206), (213, 229, 214), (207, 221, 222), (215, 229, 230), (208, 222, 223), (216, 230, 231), (209, 223, 224), (217, 231, 232), (210, 224, 225), (393, 232, 394), (210, 226, 211), (418, 303, 410), (230, 246, 231), (224, 238, 239), (232, 246, 247), (224, 240, 225), (394, 247, 395), (226, 240, 241), (219, 189, 234), (413, 311, 310), (227, 241, 242), (219, 235, 220), (228, 242, 243), (220, 236, 221), (229, 243, 244), (221, 237, 222), (230, 244, 245), (222, 238, 223), (234, 249, 235), (243, 256, 257), (236, 249, 250), (243, 258, 244), (236, 251, 237), (245, 258, 259), (237, 252, 238), (246, 259, 260), (238, 253, 239), (247, 260, 261), (239, 254, 240), (395, 261, 396), (240, 255, 241), (234, 189, 263), (413, 309, 412), (242, 255, 256), (252, 268, 253), (261, 275, 276), (253, 269, 254), (396, 276, 397), (254, 270, 255), (414, 300, 320), (256, 270, 271), (263, 264, 249), (257, 271, 272), (249, 265, 250), (257, 273, 258), (250, 266, 251), (259, 273, 274), (251, 267, 252), (260, 274, 275), (272, 286, 287), (264, 280, 265), (273, 287, 288), (266, 280, 281), (274, 288, 289), (266, 282, 267), (275, 289, 290), (267, 283, 268), (276, 290, 291), (268, 284, 269), (397, 291, 398), (269, 285, 270), (263, 189, 278), (416, 318, 317), (270, 286, 271), (263, 279, 264), (291, 6, 299), (284, 3, 4), (398, 299, 399), (284, 295, 285), (278, 189, 0), (419, 304, 418), (285, 5, 286), (279, 0, 1), (287, 5, 296), (280, 1, 2), (288, 296, 297), (281, 2, 293), (288, 298, 289), (281, 294, 282), (290, 298, 6), (282, 3, 283), (316, 337, 336), (302, 8, 300), (309, 328, 308), (315, 336, 335), (308, 327, 307), (314, 335, 334), (307, 326, 306), (314, 333, 313), (306, 325, 305), (312, 333, 332), (319, 340, 339), (305, 324, 304), (312, 331, 311), (318, 339, 338), (304, 323, 303), (310, 331, 330), (317, 338, 337), (303, 322, 302), (320, 8, 340), (309, 330, 329), (334, 352, 333), (326, 344, 325), (333, 351, 332), (339, 359, 358), (325, 343, 324), (331, 351, 350), (338, 358, 357), (324, 342, 323), (331, 349, 330), (337, 357, 356), (323, 341, 322), (340, 301, 359), (329, 349, 348), (336, 356, 355), (322, 301, 8), (329, 347, 328), (335, 355, 354), (328, 346, 327), (334, 354, 353), (327, 345, 326), (350, 369, 349), (357, 376, 356), (341, 362, 361), (301, 379, 359), (349, 368, 348), (356, 375, 355), (301, 361, 321), (348, 367, 347), (355, 374, 354), (346, 367, 366), (354, 373, 353), (345, 366, 365), (353, 372, 352), (344, 365, 364), (352, 371, 351), (359, 378, 358), (343, 364, 363), (351, 370, 350), (358, 377, 357), (342, 363, 362), (360, 321, 361), (360, 361, 362), (360, 362, 363), (360, 363, 364), (360, 364, 365), (360, 365, 366), (360, 366, 367), (360, 367, 368), (360, 368, 369), (360, 369, 370), (360, 370, 371), (360, 371, 372), (360, 372, 373), (360, 373, 374), (360, 374, 375), (360, 375, 376), (360, 376, 377), (360, 377, 378), (360, 378, 379), (360, 379, 321), (398, 7, 292), (277, 398, 292), (396, 277, 262), (248, 396, 262), (394, 248, 233), (218, 394, 233), (392, 218, 204), (188, 392, 204), (390, 188, 173), (158, 390, 173), (388, 158, 143), (128, 388, 143), (386, 128, 113), (98, 386, 113), (384, 98, 83), (68, 384, 83), (53, 383, 68), (381, 53, 38), (380, 38, 23), (7, 380, 23), (68, 418, 53), (248, 417, 416), (292, 415, 414), (143, 412, 128), (143, 411, 413), (53, 410, 38), (233, 416, 409), (23, 415, 7), (218, 409, 407), (128, 406, 113), (38, 408, 23), (204, 407, 405), (113, 404, 98), (173, 411, 158), (188, 403, 173), (98, 401, 83), (277, 414, 400), (204, 402, 188), (83, 419, 68), (262, 400, 417), (5, 17, 18), (1, 10, 11), (296, 18, 19), (2, 11, 12), (297, 19, 20), (294, 293, 12), (298, 20, 21), (294, 13, 14), (6, 21, 22), (4, 3, 14), (299, 22, 380), (295, 4, 15), (417, 400, 319), (295, 16, 17), (1, 0, 9), (401, 306, 305), (16, 31, 32), (10, 9, 24), (17, 32, 33), (11, 10, 25), (18, 33, 34), (12, 11, 26), (19, 34, 35), (13, 12, 27), (20, 35, 36), (13, 28, 29), (21, 36, 37), (14, 29, 30), (22, 37, 381), (16, 15, 30), (35, 50, 51), (29, 28, 43), (36, 51, 52), (29, 44, 45), (37, 52, 382), (31, 30, 45), (405, 314, 313), (31, 46, 47), (25, 24, 39), (32, 47, 48), (26, 25, 40), (33, 48, 49), (27, 26, 41), (34, 49, 50), (27, 42, 43), (39, 54, 55), (48, 47, 62), (41, 40, 55), (48, 63, 64), (42, 41, 56), (50, 49, 64), (43, 42, 57), (50, 65, 66), (44, 43, 58), (51, 66, 67), (45, 44, 59), (52, 67, 383), (46, 45, 60), (400, 414, 320), (46, 61, 62), (59, 58, 73), (66, 81, 82), (59, 74, 75), (67, 82, 384), (60, 75, 76), (404, 307, 306), (61, 76, 77), (55, 54, 69), (63, 62, 77), (56, 55, 70), (63, 78, 79), (56, 71, 72), (65, 64, 79), (58, 57, 72), (65, 80, 81), (77, 92, 93), (71, 70, 85), (79, 78, 93), (71, 86, 87), (79, 94, 95), (73, 72, 87), (81, 80, 95), (74, 73, 88), (81, 96, 97), (74, 89, 90), (82, 97, 385), (75, 90, 91), (403, 402, 313), (77, 76, 91), (69, 84, 85), (97, 96, 111), (89, 104, 105), (97, 112, 386), (90, 105, 106), (403, 312, 311), (92, 91, 106), (85, 84, 99), (92, 107, 108), (85, 100, 101), (94, 93, 108), (86, 101, 102), (95, 94, 109), (87, 102, 103), (96, 95, 110), (88, 103, 104), (100, 115, 116), (109, 108, 123), (101, 116, 117), (110, 109, 124), (102, 117, 118), (111, 110, 125), (104, 103, 118), (112, 111, 126), (104, 119, 120), (386, 112, 127), (105, 120, 121), (406, 308, 307), (107, 106, 121), (99, 114, 115), (108, 107, 122), (120, 119, 134), (387, 127, 142), (120, 135, 136), (405, 407, 315), (121, 136, 137), (114, 129, 130), (123, 122, 137), (115, 130, 131), (124, 123, 138), (116, 131, 132), (125, 124, 139), (117, 132, 133), (126, 125, 140), (118, 133, 134), (127, 126, 141), (138, 153, 154), (132, 131, 146), (140, 139, 154), (133, 132, 147), (141, 140, 155), (133, 148, 149), (142, 141, 156), (134, 149, 150), (388, 142, 157), (136, 135, 150), (410, 303, 302), (137, 136, 151), (129, 144, 145), (138, 137, 152), (130, 145, 146), (389, 157, 172), (150, 165, 166), (412, 309, 308), (152, 151, 166), (145, 144, 159), (153, 152, 167), (146, 145, 160), (153, 168, 169), (147, 146, 161), (154, 169, 170), (148, 147, 162), (155, 170, 171), (149, 148, 163), (156, 171, 172), (149, 164, 165), (169, 184, 185), (163, 162, 177), (170, 185, 186), (163, 178, 179), (171, 186, 187), (165, 164, 179), (390, 172, 187), (165, 180, 181), (407, 409, 316), (166, 181, 182), (160, 159, 174), (168, 167, 182), (161, 160, 175), (168, 183, 184), (162, 161, 176), (408, 302, 300), (181, 197, 198), (175, 174, 190), (182, 198, 199), (176, 175, 191), (183, 199, 200), (177, 176, 192), (184, 200, 201), (178, 177, 193), (185, 201, 202), (178, 194, 195), (186, 202, 203), (180, 179, 195), (391, 187, 203), (180, 196, 197), (194, 193, 207), (201, 215, 216), (195, 194, 208), (202, 216, 217), (196, 195, 209), (392, 203, 217), (196, 210, 211), (409, 416, 317), (197, 211, 212), (190, 219, 205), (199, 198, 212), (192, 191, 205), (199, 213, 214), (192, 206, 207), (200, 214, 215), (212, 211, 226), (213, 212, 227), (205, 220, 221), (213, 228, 229), (207, 206, 221), (215, 214, 229), (208, 207, 222), (216, 215, 230), (209, 208, 223), (217, 216, 231), (210, 209, 224), (393, 217, 232), (210, 225, 226), (418, 304, 303), (230, 245, 246), (224, 223, 238), (232, 231, 246), (224, 239, 240), (394, 232, 247), (226, 225, 240), (413, 411, 311), (227, 226, 241), (219, 234, 235), (228, 227, 242), (220, 235, 236), (229, 228, 243), (221, 236, 237), (230, 229, 244), (222, 237, 238), (234, 263, 249), (243, 242, 256), (236, 235, 249), (243, 257, 258), (236, 250, 251), (245, 244, 258), (237, 251, 252), (246, 245, 259), (238, 252, 253), (247, 246, 260), (239, 253, 254), (395, 247, 261), (240, 254, 255), (413, 310, 309), (242, 241, 255), (252, 267, 268), (261, 260, 275), (253, 268, 269), (396, 261, 276), (254, 269, 270), (414, 415, 300), (256, 255, 270), (257, 256, 271), (249, 264, 265), (257, 272, 273), (250, 265, 266), (259, 258, 273), (251, 266, 267), (260, 259, 274), (272, 271, 286), (264, 279, 280), (273, 272, 287), (266, 265, 280), (274, 273, 288), (266, 281, 282), (275, 274, 289), (267, 282, 283), (276, 275, 290), (268, 283, 284), (397, 276, 291), (269, 284, 285), (416, 417, 318), (270, 285, 286), (263, 278, 279), (291, 290, 6), (284, 283, 3), (398, 291, 299), (284, 4, 295), (419, 305, 304), (285, 295, 5), (279, 278, 0), (287, 286, 5), (280, 279, 1), (288, 287, 296), (281, 280, 2), (288, 297, 298), (281, 293, 294), (290, 289, 298), (282, 294, 3), (398, 399, 7), (277, 397, 398), (396, 397, 277), (248, 395, 396), (394, 395, 248), (218, 393, 394), (392, 393, 218), (188, 391, 392), (390, 391, 188), (158, 389, 390), (388, 389, 158), (128, 387, 388), (386, 387, 128), (98, 385, 386), (384, 385, 98), (68, 383, 384), (53, 382, 383), (381, 382, 53), (380, 381, 38), (7, 399, 380), (68, 419, 418), (248, 262, 417), (292, 7, 415), (143, 413, 412), (143, 158, 411), (53, 418, 410), (233, 248, 416), (23, 408, 415), (218, 233, 409), (128, 412, 406), (38, 410, 408), (204, 218, 407), (113, 406, 404), (173, 403, 411), (188, 402, 403), (98, 404, 401), (277, 292, 414), (204, 405, 402), (83, 401, 419), (262, 277, 400), (316, 317, 337), (302, 322, 8), (309, 329, 328), (315, 316, 336), (308, 328, 327), (314, 315, 335), (307, 327, 326), (314, 334, 333), (306, 326, 325), (312, 313, 333), (319, 320, 340), (305, 325, 324), (312, 332, 331), (318, 319, 339), (304, 324, 323), (310, 311, 331), (317, 318, 338), (303, 323, 322), (320, 300, 8), (309, 310, 330), (334, 353, 352), (326, 345, 344), (333, 352, 351), (339, 340, 359), (325, 344, 343), (331, 332, 351), (338, 339, 358), (324, 343, 342), (331, 350, 349), (337, 338, 357), (323, 342, 341), (340, 8, 301), (329, 330, 349), (336, 337, 356), (322, 341, 301), (329, 348, 347), (335, 336, 355), (328, 347, 346), (334, 335, 354), (327, 346, 345), (350, 370, 369), (357, 377, 376), (341, 342, 362), (301, 321, 379), (349, 369, 368), (356, 376, 375), (301, 341, 361), (348, 368, 367), (355, 375, 374), (346, 347, 367), (354, 374, 373), (345, 346, 366), (353, 373, 372), (344, 345, 365), (352, 372, 371), (359, 379, 378), (343, 344, 364), (351, 371, 370), (358, 378, 377), (342, 343, 363)])
_uv = me_sphere_001.uv_layers.new(name='UVMap')
_uv.uv.foreach_set('vector', [0.75, 0.4375, 0.7, 0.375, 0.75, 0.375, 0.75, 0.875, 0.7, 0.8125, 0.75, 0.8125, 0.75, 0.375, 0.7, 0.3125, 0.75, 0.3125, 0.75, 0.8125, 0.7, 0.75, 0.75, 0.75, 0.75, 0.3125, 0.7, 0.25, 0.75, 0.25, 0.75, 0.6875, 0.7, 0.75, 0.7, 0.6875, 0.75, 0.25, 0.7, 0.1875, 0.75, 0.1875, 0.75, 0.6875, 0.7, 0.625, 0.75, 0.625, 0.75, 0.1875, 0.7, 0.125, 0.75, 0.125, 0.75, 0.5625, 0.7, 0.625, 0.7, 0.5625, 0.75, 0.125, 0.7, 0.09375, 0.75, 0.09375, 0.75, 0.5, 0.7, 0.5625, 0.7, 0.5, 0.75, 0.9375, 0.725, 1.0, 0.7, 0.9375, 0.9, 0.0625, 0.85, 0.0625, 0.9, 0.0625, 0.75, 0.5, 0.7, 0.4375, 0.75, 0.4375, 0.75, 0.875, 0.7, 0.9375, 0.7, 0.875, 0.5, 0.0625, 0.55, 0.0625, 0.55, 0.0625, 0.7, 0.5, 0.65, 0.4375, 0.7, 0.4375, 0.7, 0.875, 0.65, 0.9375, 0.65, 0.875, 0.7, 0.4375, 0.65, 0.375, 0.7, 0.375, 0.7, 0.8125, 0.65, 0.875, 0.65, 0.8125, 0.7, 0.375, 0.65, 0.3125, 0.7, 0.3125, 0.7, 0.75, 0.65, 0.8125, 0.65, 0.75, 0.7, 0.3125, 0.65, 0.25, 0.7, 0.25, 0.7, 0.6875, 0.65, 0.75, 0.65, 0.6875, 0.7, 0.25, 0.65, 0.1875, 0.7, 0.1875, 0.7, 0.6875, 0.65, 0.625, 0.7, 0.625, 0.7, 0.1875, 0.65, 0.125, 0.7, 0.125, 0.7, 0.625, 0.65, 0.5625, 0.7, 0.5625, 0.7, 0.125, 0.65, 0.09375, 0.7, 0.09375, 0.7, 0.5, 0.65, 0.5625, 0.65, 0.5, 0.7, 0.9375, 0.675, 1.0, 0.65, 0.9375, 0.65, 0.25, 0.6, 0.1875, 0.65, 0.1875, 0.65, 0.625, 0.6, 0.6875, 0.6, 0.625, 0.65, 0.1875, 0.6, 0.125, 0.65, 0.125, 0.65, 0.625, 0.6, 0.5625, 0.65, 0.5625, 0.65, 0.125, 0.6, 0.09375, 0.65, 0.09375, 0.65, 0.5, 0.6, 0.5625, 0.6, 0.5, 0.65, 0.9375, 0.625, 1.0, 0.6, 0.9375, 0.1, 0.0625, 0.15, 0.0625, 0.15, 0.0625, 0.65, 0.5, 0.6, 0.4375, 0.65, 0.4375, 0.65, 0.875, 0.6, 0.9375, 0.6, 0.875, 0.65, 0.4375, 0.6, 0.375, 0.65, 0.375, 0.65, 0.8125, 0.6, 0.875, 0.6, 0.8125, 0.65, 0.375, 0.6, 0.3125, 0.65, 0.3125, 0.65, 0.75, 0.6, 0.8125, 0.6, 0.75, 0.65, 0.3125, 0.6, 0.25, 0.65, 0.25, 0.65, 0.75, 0.6, 0.6875, 0.65, 0.6875, 0.6, 0.9375, 0.55, 0.875, 0.6, 0.875, 0.6, 0.375, 0.55, 0.4375, 0.55, 0.375, 0.6, 0.8125, 0.55, 0.875, 0.55, 0.8125, 0.6, 0.375, 0.55, 0.3125, 0.6, 0.3125, 0.6, 0.75, 0.55, 0.8125, 0.55, 0.75, 0.6, 0.25, 0.55, 0.3125, 0.55, 0.25, 0.6, 0.6875, 0.55, 0.75, 0.55, 0.6875, 0.6, 0.25, 0.55, 0.1875, 0.6, 0.1875, 0.6, 0.625, 0.55, 0.6875, 0.55, 0.625, 0.6, 0.1875, 0.55, 0.125, 0.6, 0.125, 0.6, 0.5625, 0.55, 0.625, 0.55, 0.5625, 0.6, 0.125, 0.55, 0.09375, 0.6, 0.09375, 0.6, 0.5, 0.55, 0.5625, 0.55, 0.5, 0.6, 0.9375, 0.575, 1.0, 0.55, 0.9375, 0.85, 0.0625, 0.8, 0.0625, 0.85, 0.0625, 0.6, 0.5, 0.55, 0.4375, 0.6, 0.4375, 0.55, 0.625, 0.5, 0.6875, 0.5, 0.625, 0.55, 0.1875, 0.5, 0.125, 0.55, 0.125, 0.55, 0.625, 0.5, 0.5625, 0.55, 0.5625, 0.55, 0.125, 0.5, 0.09375, 0.55, 0.09375, 0.55, 0.5625, 0.5, 0.5, 0.55, 0.5, 0.55, 0.9375, 0.525, 1.0, 0.5, 0.9375, 0.45, 0.0625, 0.5, 0.0625, 0.5, 0.0625, 0.55, 0.5, 0.5, 0.4375, 0.55, 0.4375, 0.55, 0.875, 0.5, 0.9375, 0.5, 0.875, 0.55, 0.375, 0.5, 0.4375, 0.5, 0.375, 0.55, 0.8125, 0.5, 0.875, 0.5, 0.8125, 0.55, 0.375, 0.5, 0.3125, 0.55, 0.3125, 0.55, 0.8125, 0.5, 0.75, 0.55, 0.75, 0.55, 0.25, 0.5, 0.3125, 0.5, 0.25, 0.55, 0.6875, 0.5, 0.75, 0.5, 0.6875, 0.55, 0.25, 0.5, 0.1875, 0.55, 0.1875, 0.5, 0.4375, 0.45, 0.375, 0.5, 0.375, 0.5, 0.8125, 0.45, 0.875, 0.45, 0.8125, 0.5, 0.3125, 0.45, 0.375, 0.45, 0.3125, 0.5, 0.8125, 0.45, 0.75, 0.5, 0.75, 0.5, 0.3125, 0.45, 0.25, 0.5, 0.25, 0.5, 0.6875, 0.45, 0.75, 0.45, 0.6875, 0.5, 0.1875, 0.45, 0.25, 0.45, 0.1875, 0.5, 0.625, 0.45, 0.6875, 0.45, 0.625, 0.5, 0.1875, 0.45, 0.125, 0.5, 0.125, 0.5, 0.625, 0.45, 0.5625, 0.5, 0.5625, 0.5, 0.125, 0.45, 0.09375, 0.5, 0.09375, 0.5, 0.5625, 0.45, 0.5, 0.5, 0.5, 0.5, 0.9375, 0.475, 1.0, 0.45, 0.9375, 0.2, 0.0625, 0.15, 0.0625, 0.2, 0.0625, 0.5, 0.4375, 0.45, 0.5, 0.45, 0.4375, 0.5, 0.9375, 0.45, 0.875, 0.5, 0.875, 0.45, 0.125, 0.4, 0.1875, 0.4, 0.125, 0.45, 0.625, 0.4, 0.5625, 0.45, 0.5625, 0.45, 0.125, 0.4, 0.09375, 0.45, 0.09375, 0.45, 0.5625, 0.4, 0.5, 0.45, 0.5, 0.45, 0.9375, 0.425, 1.0, 0.4, 0.9375, 0.2, 0.0625, 0.25, 0.0625, 0.25, 0.0625, 0.45, 0.4375, 0.4, 0.5, 0.4, 0.4375, 0.45, 0.875, 0.4, 0.9375, 0.4, 0.875, 0.45, 0.4375, 0.4, 0.375, 0.45, 0.375, 0.45, 0.875, 0.4, 0.8125, 0.45, 0.8125, 0.45, 0.3125, 0.4, 0.375, 0.4, 0.3125, 0.45, 0.8125, 0.4, 0.75, 0.45, 0.75, 0.45, 0.25, 0.4, 0.3125, 0.4, 0.25, 0.45, 0.75, 0.4, 0.6875, 0.45, 0.6875, 0.45, 0.1875, 0.4, 0.25, 0.4, 0.1875, 0.45, 0.6875, 0.4, 0.625, 0.45, 0.625, 0.4, 0.875, 0.35, 0.8125, 0.4, 0.8125, 0.4, 0.3125, 0.35, 0.375, 0.35, 0.3125, 0.4, 0.8125, 0.35, 0.75, 0.4, 0.75, 0.4, 0.25, 0.35, 0.3125, 0.35, 0.25, 0.4, 0.75, 0.35, 0.6875, 0.4, 0.6875, 0.4, 0.1875, 0.35, 0.25, 0.35, 0.1875, 0.4, 0.625, 0.35, 0.6875, 0.35, 0.625, 0.4, 0.125, 0.35, 0.1875, 0.35, 0.125, 0.4, 0.625, 0.35, 0.5625, 0.4, 0.5625, 0.4, 0.09375, 0.35, 0.125, 0.35, 0.09375, 0.4, 0.5625, 0.35, 0.5, 0.4, 0.5, 0.4, 0.9375, 0.375, 1.0, 0.35, 0.9375, 0.4, 0.0625, 0.45, 0.0625, 0.45, 0.0625, 0.4, 0.4375, 0.35, 0.5, 0.35, 0.4375, 0.4, 0.9375, 0.35, 0.875, 0.4, 0.875, 0.4, 0.375, 0.35, 0.4375, 0.35, 0.375, 0.35, 0.5625, 0.3, 0.625, 0.3, 0.5625, 0.35, 0.09375, 0.3, 0.125, 0.3, 0.09375, 0.35, 0.5625, 0.3, 0.5, 0.35, 0.5, 0.35, 0.9375, 0.325, 1.0, 0.3, 0.9375, 0.1, 0.0625, 0.05, 0.0625, 0.1, 0.0625, 0.35, 0.5, 0.3, 0.4375, 0.35, 0.4375, 0.35, 0.9375, 0.3, 0.875, 0.35, 0.875, 0.35, 0.375, 0.3, 0.4375, 0.3, 0.375, 0.35, 0.875, 0.3, 0.8125, 0.35, 0.8125, 0.35, 0.3125, 0.3, 0.375, 0.3, 0.3125, 0.35, 0.8125, 0.3, 0.75, 0.35, 0.75, 0.35, 0.25, 0.3, 0.3125, 0.3, 0.25, 0.35, 0.75, 0.3, 0.6875, 0.35, 0.6875, 0.35, 0.1875, 0.3, 0.25, 0.3, 0.1875, 0.35, 0.6875, 0.3, 0.625, 0.35, 0.625, 0.35, 0.125, 0.3, 0.1875, 0.3, 0.125, 0.3, 0.375, 0.25, 0.3125, 0.3, 0.3125, 0.3, 0.75, 0.25, 0.8125, 0.25, 0.75, 0.3, 0.25, 0.25, 0.3125, 0.25, 0.25, 0.3, 0.6875, 0.25, 0.75, 0.25, 0.6875, 0.3, 0.1875, 0.25, 0.25, 0.25, 0.1875, 0.3, 0.6875, 0.25, 0.625, 0.3, 0.625, 0.3, 0.125, 0.25, 0.1875, 0.25, 0.125, 0.3, 0.625, 0.25, 0.5625, 0.3, 0.5625, 0.3, 0.09375, 0.25, 0.125, 0.25, 0.09375, 0.3, 0.5, 0.25, 0.5625, 0.25, 0.5, 0.3, 0.9375, 0.275, 1.0, 0.25, 0.9375, 0.65, 0.0625, 0.7, 0.0625, 0.7, 0.0625, 0.3, 0.4375, 0.25, 0.5, 0.25, 0.4375, 0.3, 0.9375, 0.25, 0.875, 0.3, 0.875, 0.3, 0.375, 0.25, 0.4375, 0.25, 0.375, 0.3, 0.875, 0.25, 0.8125, 0.3, 0.8125, 0.25, 0.09375, 0.2, 0.125, 0.2, 0.09375, 0.25, 0.5625, 0.2, 0.5, 0.25, 0.5, 0.25, 0.9375, 0.225, 1.0, 0.2, 0.9375, 0.35, 0.0625, 0.4, 0.0625, 0.4, 0.0625, 0.25, 0.4375, 0.2, 0.5, 0.2, 0.4375, 0.25, 0.875, 0.2, 0.9375, 0.2, 0.875, 0.25, 0.375, 0.2, 0.4375, 0.2, 0.375, 0.25, 0.8125, 0.2, 0.875, 0.2, 0.8125, 0.25, 0.375, 0.2, 0.3125, 0.25, 0.3125, 0.25, 0.75, 0.2, 0.8125, 0.2, 0.75, 0.25, 0.3125, 0.2, 0.25, 0.25, 0.25, 0.25, 0.6875, 0.2, 0.75, 0.2, 0.6875, 0.25, 0.25, 0.2, 0.1875, 0.25, 0.1875, 0.25, 0.625, 0.2, 0.6875, 0.2, 0.625, 0.25, 0.1875, 0.2, 0.125, 0.25, 0.125, 0.25, 0.625, 0.2, 0.5625, 0.25, 0.5625, 0.2, 0.3125, 0.15, 0.25, 0.2, 0.25, 0.2, 0.6875, 0.15, 0.75, 0.15, 0.6875, 0.2, 0.25, 0.15, 0.1875, 0.2, 0.1875, 0.2, 0.6875, 0.15, 0.625, 0.2, 0.625, 0.2, 0.1875, 0.15, 0.125, 0.2, 0.125, 0.2, 0.5625, 0.15, 0.625, 0.15, 0.5625, 0.2, 0.09375, 0.15, 0.125, 0.15, 0.09375, 0.2, 0.5625, 0.15, 0.5, 0.2, 0.5, 0.2, 0.9375, 0.175, 1.0, 0.15, 0.9375, 0.05, 0.0625, 2.682e-07, 0.0625, 0.05, 0.0625, 0.2, 0.5, 0.15, 0.4375, 0.2, 0.4375, 0.2, 0.875, 0.15, 0.9375, 0.15, 0.875, 0.2, 0.375, 0.15, 0.4375, 0.15, 0.375, 0.2, 0.8125, 0.15, 0.875, 0.15, 0.8125, 0.2, 0.375, 0.15, 0.3125, 0.2, 0.3125, 0.2, 0.75, 0.15, 0.8125, 0.15, 0.75, 0.15, 0.9375, 0.125, 1.0, 0.1, 0.9375, 0.7, 0.0625, 0.75, 0.0625, 0.75, 0.0625, 0.15, 0.5, 0.1, 0.4375, 0.15, 0.4375, 0.15, 0.875, 0.1, 0.9375, 0.1, 0.875, 0.15, 0.4375, 0.1, 0.375, 0.15, 0.375, 0.15, 0.8125, 0.1, 0.875, 0.1, 0.8125, 0.15, 0.375, 0.1, 0.3125, 0.15, 0.3125, 0.15, 0.75, 0.1, 0.8125, 0.1, 0.75, 0.15, 0.3125, 0.1, 0.25, 0.15, 0.25, 0.15, 0.6875, 0.1, 0.75, 0.1, 0.6875, 0.15, 0.25, 0.1, 0.1875, 0.15, 0.1875, 0.15, 0.6875, 0.1, 0.625, 0.15, 0.625, 0.15, 0.1875, 0.1, 0.125, 0.15, 0.125, 0.15, 0.5625, 0.1, 0.625, 0.1, 0.5625, 0.15, 0.09375, 0.1, 0.125, 0.1, 0.09375, 0.15, 0.5625, 0.1, 0.5, 0.15, 0.5, 0.1, 0.6875, 0.05, 0.75, 0.05, 0.6875, 0.1, 0.25, 0.05, 0.1875, 0.1, 0.1875, 0.1, 0.625, 0.05, 0.6875, 0.05, 0.625, 0.1, 0.1875, 0.05, 0.125, 0.1, 0.125, 0.1, 0.5625, 0.05, 0.625, 0.05, 0.5625, 0.1, 0.09375, 0.05, 0.125, 0.05, 0.09375, 0.1, 0.5625, 0.05, 0.5, 0.1, 0.5, 0.1, 0.9375, 0.075, 1.0, 0.05, 0.9375, 1.0, 0.0625, 0.95, 0.0625, 1.0, 0.0625, 0.1, 0.5, 0.05, 0.4375, 0.1, 0.4375, 0.1, 0.9375, 0.05, 0.875, 0.1, 0.875, 0.1, 0.375, 0.05, 0.4375, 0.05, 0.375, 0.1, 0.8125, 0.05, 0.875, 0.05, 0.8125, 0.1, 0.375, 0.05, 0.3125, 0.1, 0.3125, 0.1, 0.8125, 0.05, 0.75, 0.1, 0.75, 0.1, 0.3125, 0.05, 0.25, 0.1, 0.25, 0.05, 0.4375, 5.96e-08, 0.5, 0.0, 0.4375, 0.05, 0.9375, 8.941e-08, 0.875, 0.05, 0.875, 0.05, 0.375, 0.0, 0.4375, 5.96e-08, 0.375, 0.05, 0.875, 8.941e-08, 0.8125, 0.05, 0.8125, 0.05, 0.375, 5.96e-08, 0.3125, 0.05, 0.3125, 0.05, 0.75, 8.941e-08, 0.8125, 5.96e-08, 0.75, 0.05, 0.25, 5.96e-08, 0.3125, 5.96e-08, 0.25, 0.05, 0.6875, 5.96e-08, 0.75, 5.96e-08, 0.6875, 0.05, 0.1875, 5.96e-08, 0.25, 8.941e-08, 0.1875, 0.05, 0.625, 5.96e-08, 0.6875, 5.96e-08, 0.625, 0.05, 0.125, 8.941e-08, 0.1875, 1.192e-07, 0.125, 0.05, 0.5625, 5.96e-08, 0.625, 0.0, 0.5625, 0.05, 0.09375, 1.192e-07, 0.125, 1.937e-07, 0.09375, 0.05, 0.5625, 5.96e-08, 0.5, 0.05, 0.5, 0.6, 0.0625, 0.65, 0.0625, 0.65, 0.0625, 1.0, 0.25, 0.95, 0.1875, 1.0, 0.1875, 1.0, 0.625, 0.95, 0.6875, 0.95, 0.625, 1.0, 0.125, 0.95, 0.1875, 0.95, 0.125, 1.0, 0.625, 0.95, 0.5625, 1.0, 0.5625, 1.0, 0.09375, 0.95, 0.125, 0.95, 0.09375, 1.0, 0.5, 0.95, 0.5625, 0.95, 0.5, 1.0, 0.9375, 0.975, 1.0, 0.95, 0.9375, 0.3, 0.0625, 0.25, 0.0625, 0.3, 0.0625, 1.0, 0.4375, 0.95, 0.5, 0.95, 0.4375, 1.0, 0.9375, 0.95, 0.875, 1.0, 0.875, 1.0, 0.375, 0.95, 0.4375, 0.95, 0.375, 1.0, 0.875, 0.95, 0.8125, 1.0, 0.8125, 1.0, 0.3125, 0.95, 0.375, 0.95, 0.3125, 1.0, 0.8125, 0.95, 0.75, 1.0, 0.75, 1.0, 0.25, 0.95, 0.3125, 0.95, 0.25, 1.0, 0.75, 0.95, 0.6875, 1.0, 0.6875, 0.95, 0.9375, 0.9, 0.875, 0.95, 0.875, 0.95, 0.375, 0.9, 0.4375, 0.9, 0.375, 0.95, 0.8125, 0.9, 0.875, 0.9, 0.8125, 0.95, 0.375, 0.9, 0.3125, 0.95, 0.3125, 0.95, 0.8125, 0.9, 0.75, 0.95, 0.75, 0.95, 0.25, 0.9, 0.3125, 0.9, 0.25, 0.95, 0.75, 0.9, 0.6875, 0.95, 0.6875, 0.95, 0.1875, 0.9, 0.25, 0.9, 0.1875, 0.95, 0.6875, 0.9, 0.625, 0.95, 0.625, 0.95, 0.125, 0.9, 0.1875, 0.9, 0.125, 0.95, 0.625, 0.9, 0.5625, 0.95, 0.5625, 0.95, 0.09375, 0.9, 0.125, 0.9, 0.09375, 0.95, 0.5625, 0.9, 0.5, 0.95, 0.5, 0.95, 0.9375, 0.925, 1.0, 0.9, 0.9375, 0.3, 0.0625, 0.35, 0.0625, 0.35, 0.0625, 0.95, 0.4375, 0.9, 0.5, 0.9, 0.4375, 0.9, 0.6875, 0.85, 0.625, 0.9, 0.625, 0.9, 0.125, 0.85, 0.1875, 0.85, 0.125, 0.9, 0.625, 0.85, 0.5625, 0.9, 0.5625, 0.9, 0.09375, 0.85, 0.125, 0.85, 0.09375, 0.9, 0.5625, 0.85, 0.5, 0.9, 0.5, 0.8, 0.0625, 0.75, 0.0625, 0.8, 0.0625, 0.9, 0.4375, 0.85, 0.5, 0.85, 0.4375, 0.9, 0.9375, 0.85, 0.875, 0.9, 0.875, 0.9, 0.375, 0.85, 0.4375, 0.85, 0.375, 0.9, 0.875, 0.85, 0.8125, 0.9, 0.8125, 0.9, 0.375, 0.85, 0.3125, 0.9, 0.3125, 0.9, 0.8125, 0.85, 0.75, 0.9, 0.75, 0.9, 0.25, 0.85, 0.3125, 0.85, 0.25, 0.9, 0.75, 0.85, 0.6875, 0.9, 0.6875, 0.9, 0.1875, 0.85, 0.25, 0.85, 0.1875, 0.85, 0.375, 0.8, 0.4375, 0.8, 0.375, 0.85, 0.875, 0.8, 0.8125, 0.85, 0.8125, 0.85, 0.3125, 0.8, 0.375, 0.8, 0.3125, 0.85, 0.75, 0.8, 0.8125, 0.8, 0.75, 0.85, 0.25, 0.8, 0.3125, 0.8, 0.25, 0.85, 0.75, 0.8, 0.6875, 0.85, 0.6875, 0.85, 0.1875, 0.8, 0.25, 0.8, 0.1875, 0.85, 0.6875, 0.8, 0.625, 0.85, 0.625, 0.85, 0.125, 0.8, 0.1875, 0.8, 0.125, 0.85, 0.625, 0.8, 0.5625, 0.85, 0.5625, 0.85, 0.09375, 0.8, 0.125, 0.8, 0.09375, 0.85, 0.5625, 0.8, 0.5, 0.85, 0.5, 0.85, 0.9375, 0.825, 1.0, 0.8, 0.9375, 0.95, 0.0625, 0.9, 0.0625, 0.95, 0.0625, 0.85, 0.5, 0.8, 0.4375, 0.85, 0.4375, 0.85, 0.9375, 0.8, 0.875, 0.85, 0.875, 0.8, 0.125, 0.75, 0.1875, 0.75, 0.125, 0.8, 0.5625, 0.75, 0.625, 0.75, 0.5625, 0.8, 0.09375, 0.75, 0.125, 0.75, 0.09375, 0.8, 0.5625, 0.75, 0.5, 0.8, 0.5, 0.8, 0.9375, 0.775, 1.0, 0.75, 0.9375, 0.55, 0.0625, 0.6, 0.0625, 0.6, 0.0625, 0.8, 0.5, 0.75, 0.4375, 0.8, 0.4375, 0.8, 0.875, 0.75, 0.9375, 0.75, 0.875, 0.8, 0.375, 0.75, 0.4375, 0.75, 0.375, 0.8, 0.8125, 0.75, 0.875, 0.75, 0.8125, 0.8, 0.3125, 0.75, 0.375, 0.75, 0.3125, 0.8, 0.75, 0.75, 0.8125, 0.75, 0.75, 0.8, 0.3125, 0.75, 0.25, 0.8, 0.25, 0.8, 0.75, 0.75, 0.6875, 0.8, 0.6875, 0.8, 0.1875, 0.75, 0.25, 0.75, 0.1875, 0.8, 0.6875, 0.75, 0.625, 0.8, 0.625, 1.0, 0.0625, 0.95, 0.0625, 1.0, 0.0625, 0.7, 0.0625, 0.75, 0.0625, 0.75, 0.0625, 0.35, 0.0625, 0.4, 0.0625, 0.4, 0.0625, 0.05, 0.0625, 2.682e-07, 0.0625, 0.05, 0.0625, 0.4, 0.0625, 0.45, 0.0625, 0.45, 0.0625, 0.1, 0.0625, 0.05, 0.0625, 0.1, 0.0625, 0.45, 0.0625, 0.5, 0.0625, 0.5, 0.0625, 0.1, 0.0625, 0.15, 0.0625, 0.15, 0.0625, 0.5, 0.0625, 0.55, 0.0625, 0.55, 0.0625, 0.2, 0.0625, 0.15, 0.0625, 0.2, 0.0625, 0.85, 0.0625, 0.8, 0.0625, 0.85, 0.0625, 0.55, 0.0625, 0.6, 0.0625, 0.6, 0.0625, 0.2, 0.0625, 0.25, 0.0625, 0.25, 0.0625, 0.9, 0.0625, 0.85, 0.0625, 0.9, 0.0625, 0.6, 0.0625, 0.65, 0.0625, 0.65, 0.0625, 0.3, 0.0625, 0.25, 0.0625, 0.3, 0.0625, 0.95, 0.0625, 0.9, 0.0625, 0.95, 0.0625, 0.65, 0.0625, 0.7, 0.0625, 0.7, 0.0625, 0.8, 0.0625, 0.75, 0.0625, 0.8, 0.0625, 0.35, 0.0625, 0.3, 0.0625, 0.35, 0.0625, 0.1, 0.0625, 0.15, 0.0625, 0.15, 0.0625, 0.5, 0.0625, 0.55, 0.0625, 0.55, 0.0625, 0.15, 0.0625, 0.2, 0.0625, 0.2, 0.0625, 0.85, 0.0625, 0.8, 0.0625, 0.85, 0.0625, 0.55, 0.0625, 0.6, 0.0625, 0.6, 0.0625, 0.25, 0.0625, 0.2, 0.0625, 0.25, 0.0625, 0.9, 0.0625, 0.85, 0.0625, 0.9, 0.0625, 0.6, 0.0625, 0.65, 0.0625, 0.65, 0.0625, 0.25, 0.0625, 0.3, 0.0625, 0.3, 0.0625, 0.95, 0.0625, 0.9, 0.0625, 0.95, 0.0625, 0.65, 0.0625, 0.7, 0.0625, 0.7, 0.0625, 0.8, 0.0625, 0.75, 0.0625, 0.8, 0.0625, 0.35, 0.0625, 0.3, 0.0625, 0.35, 0.0625, 1.0, 0.0625, 0.95, 0.0625, 1.0, 0.0625, 0.7, 0.0625, 0.75, 0.0625, 0.75, 0.0625, 0.35, 0.0625, 0.4, 0.0625, 0.4, 0.0625, 0.05, 0.0625, 2.682e-07, 0.0625, 0.05, 0.0625, 0.4, 0.0625, 0.45, 0.0625, 0.45, 0.0625, 0.1, 0.0625, 0.05, 0.0625, 0.1, 0.0625, 0.45, 0.0625, 0.5, 0.0625, 0.5, 0.0625, 0.25, 0.0625, 0.3, 0.0625, 0.3, 0.0625, 0.9, 0.0625, 0.95, 0.0625, 0.95, 0.0625, 0.7, 0.0625, 0.65, 0.0625, 0.7, 0.0625, 0.75, 0.0625, 0.8, 0.0625, 0.8, 0.0625, 0.3, 0.0625, 0.35, 0.0625, 0.35, 0.0625, 0.95, 0.0625, 1.0, 0.0625, 1.0, 0.0625, 0.75, 0.0625, 0.7, 0.0625, 0.75, 0.0625, 0.35, 0.0625, 0.4, 0.0625, 0.4, 0.0625, 2.682e-07, 0.0625, 0.05, 0.0625, 0.05, 0.0625, 0.45, 0.0625, 0.4, 0.0625, 0.45, 0.0625, 0.05, 0.0625, 0.1, 0.0625, 0.1, 0.0625, 0.5, 0.0625, 0.45, 0.0625, 0.5, 0.0625, 0.1, 0.0625, 0.15, 0.0625, 0.15, 0.0625, 0.55, 0.0625, 0.5, 0.0625, 0.55, 0.0625, 0.15, 0.0625, 0.2, 0.0625, 0.2, 0.0625, 0.8, 0.0625, 0.85, 0.0625, 0.85, 0.0625, 0.6, 0.0625, 0.55, 0.0625, 0.6, 0.0625, 0.2, 0.0625, 0.25, 0.0625, 0.25, 0.0625, 0.85, 0.0625, 0.9, 0.0625, 0.9, 0.0625, 0.65, 0.0625, 0.6, 0.0625, 0.65, 0.0625, 0.725, 0.0, 0.75, 0.0625, 0.7, 0.0625, 0.675, 0.0, 0.7, 0.0625, 0.65, 0.0625, 0.625, 0.0, 0.65, 0.0625, 0.6, 0.0625, 0.575, 0.0, 0.6, 0.0625, 0.55, 0.0625, 0.525, 0.0, 0.55, 0.0625, 0.5, 0.0625, 0.475, 0.0, 0.5, 0.0625, 0.45, 0.0625, 0.425, 0.0, 0.45, 0.0625, 0.4, 0.0625, 0.375, 0.0, 0.4, 0.0625, 0.35, 0.0625, 0.325, 0.0, 0.35, 0.0625, 0.3, 0.0625, 0.275, 0.0, 0.3, 0.0625, 0.25, 0.0625, 0.225, 0.0, 0.25, 0.0625, 0.2, 0.0625, 0.175, 0.0, 0.2, 0.0625, 0.15, 0.0625, 0.125, 0.0, 0.15, 0.0625, 0.1, 0.0625, 0.075, 0.0, 0.1, 0.0625, 0.05, 0.0625, 0.025, 0.0, 0.05, 0.0625, 2.682e-07, 0.0625, 0.975, 0.0, 1.0, 0.0625, 0.95, 0.0625, 0.925, 0.0, 0.95, 0.0625, 0.9, 0.0625, 0.875, 0.0, 0.9, 0.0625, 0.85, 0.0625, 0.825, 0.0, 0.85, 0.0625, 0.8, 0.0625, 0.775, 0.0, 0.8, 0.0625, 0.75, 0.0625, 0.8, 0.09375, 0.75, 0.0625, 0.8, 0.0625, 0.85, 0.0625, 0.8, 0.09375, 0.8, 0.0625, 0.9, 0.09375, 0.85, 0.0625, 0.9, 0.0625, 0.95, 0.0625, 0.9, 0.09375, 0.9, 0.0625, 1.0, 0.09375, 0.95, 0.0625, 1.0, 0.0625, 0.05, 0.0625, 1.937e-07, 0.09375, 2.682e-07, 0.0625, 0.1, 0.09375, 0.05, 0.0625, 0.1, 0.0625, 0.15, 0.0625, 0.1, 0.09375, 0.1, 0.0625, 0.2, 0.09375, 0.15, 0.0625, 0.2, 0.0625, 0.25, 0.0625, 0.2, 0.09375, 0.2, 0.0625, 0.3, 0.09375, 0.25, 0.0625, 0.3, 0.0625, 0.35, 0.0625, 0.3, 0.09375, 0.3, 0.0625, 0.4, 0.09375, 0.35, 0.0625, 0.4, 0.0625, 0.45, 0.0625, 0.4, 0.09375, 0.4, 0.0625, 0.5, 0.09375, 0.45, 0.0625, 0.5, 0.0625, 0.55, 0.0625, 0.5, 0.09375, 0.5, 0.0625, 0.6, 0.0625, 0.55, 0.09375, 0.55, 0.0625, 0.65, 0.09375, 0.6, 0.0625, 0.65, 0.0625, 0.7, 0.09375, 0.65, 0.0625, 0.7, 0.0625, 0.75, 0.0625, 0.7, 0.09375, 0.7, 0.0625, 0.55, 0.0625, 0.6, 0.0625, 0.6, 0.0625, 0.95, 0.0625, 0.9, 0.0625, 0.95, 0.0625, 0.8, 0.0625, 0.75, 0.0625, 0.8, 0.0625, 0.3, 0.0625, 0.35, 0.0625, 0.35, 0.0625, 0.3, 0.0625, 0.25, 0.0625, 0.3, 0.0625, 0.6, 0.0625, 0.65, 0.0625, 0.65, 0.0625, 1.0, 0.0625, 0.95, 0.0625, 1.0, 0.0625, 0.7, 0.0625, 0.75, 0.0625, 0.75, 0.0625, 0.05, 0.0625, 2.682e-07, 0.0625, 0.05, 0.0625, 0.35, 0.0625, 0.4, 0.0625, 0.4, 0.0625, 0.65, 0.0625, 0.7, 0.0625, 0.7, 0.0625, 0.1, 0.0625, 0.05, 0.0625, 0.1, 0.0625, 0.4, 0.0625, 0.45, 0.0625, 0.45, 0.0625, 0.2, 0.0625, 0.25, 0.0625, 0.25, 0.0625, 0.15, 0.0625, 0.2, 0.0625, 0.2, 0.0625, 0.45, 0.0625, 0.5, 0.0625, 0.5, 0.0625, 0.85, 0.0625, 0.8, 0.0625, 0.85, 0.0625, 0.1, 0.0625, 0.15, 0.0625, 0.15, 0.0625, 0.5, 0.0625, 0.55, 0.0625, 0.55, 0.0625, 0.9, 0.0625, 0.85, 0.0625, 0.9, 0.0625, 0.75, 0.4375, 0.7, 0.4375, 0.7, 0.375, 0.75, 0.875, 0.7, 0.875, 0.7, 0.8125, 0.75, 0.375, 0.7, 0.375, 0.7, 0.3125, 0.75, 0.8125, 0.7, 0.8125, 0.7, 0.75, 0.75, 0.3125, 0.7, 0.3125, 0.7, 0.25, 0.75, 0.6875, 0.75, 0.75, 0.7, 0.75, 0.75, 0.25, 0.7, 0.25, 0.7, 0.1875, 0.75, 0.6875, 0.7, 0.6875, 0.7, 0.625, 0.75, 0.1875, 0.7, 0.1875, 0.7, 0.125, 0.75, 0.5625, 0.75, 0.625, 0.7, 0.625, 0.75, 0.125, 0.7, 0.125, 0.7, 0.09375, 0.75, 0.5, 0.75, 0.5625, 0.7, 0.5625, 0.9, 0.0625, 0.85, 0.0625, 0.85, 0.0625, 0.75, 0.5, 0.7, 0.5, 0.7, 0.4375, 0.75, 0.875, 0.75, 0.9375, 0.7, 0.9375, 0.5, 0.0625, 0.5, 0.0625, 0.55, 0.0625, 0.7, 0.5, 0.65, 0.5, 0.65, 0.4375, 0.7, 0.875, 0.7, 0.9375, 0.65, 0.9375, 0.7, 0.4375, 0.65, 0.4375, 0.65, 0.375, 0.7, 0.8125, 0.7, 0.875, 0.65, 0.875, 0.7, 0.375, 0.65, 0.375, 0.65, 0.3125, 0.7, 0.75, 0.7, 0.8125, 0.65, 0.8125, 0.7, 0.3125, 0.65, 0.3125, 0.65, 0.25, 0.7, 0.6875, 0.7, 0.75, 0.65, 0.75, 0.7, 0.25, 0.65, 0.25, 0.65, 0.1875, 0.7, 0.6875, 0.65, 0.6875, 0.65, 0.625, 0.7, 0.1875, 0.65, 0.1875, 0.65, 0.125, 0.7, 0.625, 0.65, 0.625, 0.65, 0.5625, 0.7, 0.125, 0.65, 0.125, 0.65, 0.09375, 0.7, 0.5, 0.7, 0.5625, 0.65, 0.5625, 0.65, 0.25, 0.6, 0.25, 0.6, 0.1875, 0.65, 0.625, 0.65, 0.6875, 0.6, 0.6875, 0.65, 0.1875, 0.6, 0.1875, 0.6, 0.125, 0.65, 0.625, 0.6, 0.625, 0.6, 0.5625, 0.65, 0.125, 0.6, 0.125, 0.6, 0.09375, 0.65, 0.5, 0.65, 0.5625, 0.6, 0.5625, 0.1, 0.0625, 0.1, 0.0625, 0.15, 0.0625, 0.65, 0.5, 0.6, 0.5, 0.6, 0.4375, 0.65, 0.875, 0.65, 0.9375, 0.6, 0.9375, 0.65, 0.4375, 0.6, 0.4375, 0.6, 0.375, 0.65, 0.8125, 0.65, 0.875, 0.6, 0.875, 0.65, 0.375, 0.6, 0.375, 0.6, 0.3125, 0.65, 0.75, 0.65, 0.8125, 0.6, 0.8125, 0.65, 0.3125, 0.6, 0.3125, 0.6, 0.25, 0.65, 0.75, 0.6, 0.75, 0.6, 0.6875, 0.6, 0.9375, 0.55, 0.9375, 0.55, 0.875, 0.6, 0.375, 0.6, 0.4375, 0.55, 0.4375, 0.6, 0.8125, 0.6, 0.875, 0.55, 0.875, 0.6, 0.375, 0.55, 0.375, 0.55, 0.3125, 0.6, 0.75, 0.6, 0.8125, 0.55, 0.8125, 0.6, 0.25, 0.6, 0.3125, 0.55, 0.3125, 0.6, 0.6875, 0.6, 0.75, 0.55, 0.75, 0.6, 0.25, 0.55, 0.25, 0.55, 0.1875, 0.6, 0.625, 0.6, 0.6875, 0.55, 0.6875, 0.6, 0.1875, 0.55, 0.1875, 0.55, 0.125, 0.6, 0.5625, 0.6, 0.625, 0.55, 0.625, 0.6, 0.125, 0.55, 0.125, 0.55, 0.09375, 0.6, 0.5, 0.6, 0.5625, 0.55, 0.5625, 0.85, 0.0625, 0.8, 0.0625, 0.8, 0.0625, 0.6, 0.5, 0.55, 0.5, 0.55, 0.4375, 0.55, 0.625, 0.55, 0.6875, 0.5, 0.6875, 0.55, 0.1875, 0.5, 0.1875, 0.5, 0.125, 0.55, 0.625, 0.5, 0.625, 0.5, 0.5625, 0.55, 0.125, 0.5, 0.125, 0.5, 0.09375, 0.55, 0.5625, 0.5, 0.5625, 0.5, 0.5, 0.45, 0.0625, 0.45, 0.0625, 0.5, 0.0625, 0.55, 0.5, 0.5, 0.5, 0.5, 0.4375, 0.55, 0.875, 0.55, 0.9375, 0.5, 0.9375, 0.55, 0.375, 0.55, 0.4375, 0.5, 0.4375, 0.55, 0.8125, 0.55, 0.875, 0.5, 0.875, 0.55, 0.375, 0.5, 0.375, 0.5, 0.3125, 0.55, 0.8125, 0.5, 0.8125, 0.5, 0.75, 0.55, 0.25, 0.55, 0.3125, 0.5, 0.3125, 0.55, 0.6875, 0.55, 0.75, 0.5, 0.75, 0.55, 0.25, 0.5, 0.25, 0.5, 0.1875, 0.5, 0.4375, 0.45, 0.4375, 0.45, 0.375, 0.5, 0.8125, 0.5, 0.875, 0.45, 0.875, 0.5, 0.3125, 0.5, 0.375, 0.45, 0.375, 0.5, 0.8125, 0.45, 0.8125, 0.45, 0.75, 0.5, 0.3125, 0.45, 0.3125, 0.45, 0.25, 0.5, 0.6875, 0.5, 0.75, 0.45, 0.75, 0.5, 0.1875, 0.5, 0.25, 0.45, 0.25, 0.5, 0.625, 0.5, 0.6875, 0.45, 0.6875, 0.5, 0.1875, 0.45, 0.1875, 0.45, 0.125, 0.5, 0.625, 0.45, 0.625, 0.45, 0.5625, 0.5, 0.125, 0.45, 0.125, 0.45, 0.09375, 0.5, 0.5625, 0.45, 0.5625, 0.45, 0.5, 0.2, 0.0625, 0.15, 0.0625, 0.15, 0.0625, 0.5, 0.4375, 0.5, 0.5, 0.45, 0.5, 0.5, 0.9375, 0.45, 0.9375, 0.45, 0.875, 0.45, 0.125, 0.45, 0.1875, 0.4, 0.1875, 0.45, 0.625, 0.4, 0.625, 0.4, 0.5625, 0.45, 0.125, 0.4, 0.125, 0.4, 0.09375, 0.45, 0.5625, 0.4, 0.5625, 0.4, 0.5, 0.2, 0.0625, 0.2, 0.0625, 0.25, 0.0625, 0.45, 0.4375, 0.45, 0.5, 0.4, 0.5, 0.45, 0.875, 0.45, 0.9375, 0.4, 0.9375, 0.45, 0.4375, 0.4, 0.4375, 0.4, 0.375, 0.45, 0.875, 0.4, 0.875, 0.4, 0.8125, 0.45, 0.3125, 0.45, 0.375, 0.4, 0.375, 0.45, 0.8125, 0.4, 0.8125, 0.4, 0.75, 0.45, 0.25, 0.45, 0.3125, 0.4, 0.3125, 0.45, 0.75, 0.4, 0.75, 0.4, 0.6875, 0.45, 0.1875, 0.45, 0.25, 0.4, 0.25, 0.45, 0.6875, 0.4, 0.6875, 0.4, 0.625, 0.4, 0.875, 0.35, 0.875, 0.35, 0.8125, 0.4, 0.3125, 0.4, 0.375, 0.35, 0.375, 0.4, 0.8125, 0.35, 0.8125, 0.35, 0.75, 0.4, 0.25, 0.4, 0.3125, 0.35, 0.3125, 0.4, 0.75, 0.35, 0.75, 0.35, 0.6875, 0.4, 0.1875, 0.4, 0.25, 0.35, 0.25, 0.4, 0.625, 0.4, 0.6875, 0.35, 0.6875, 0.4, 0.125, 0.4, 0.1875, 0.35, 0.1875, 0.4, 0.625, 0.35, 0.625, 0.35, 0.5625, 0.4, 0.09375, 0.4, 0.125, 0.35, 0.125, 0.4, 0.5625, 0.35, 0.5625, 0.35, 0.5, 0.4, 0.0625, 0.4, 0.0625, 0.45, 0.0625, 0.4, 0.4375, 0.4, 0.5, 0.35, 0.5, 0.4, 0.9375, 0.35, 0.9375, 0.35, 0.875, 0.4, 0.375, 0.4, 0.4375, 0.35, 0.4375, 0.35, 0.5625, 0.35, 0.625, 0.3, 0.625, 0.35, 0.09375, 0.35, 0.125, 0.3, 0.125, 0.35, 0.5625, 0.3, 0.5625, 0.3, 0.5, 0.1, 0.0625, 0.05, 0.0625, 0.05, 0.0625, 0.35, 0.5, 0.3, 0.5, 0.3, 0.4375, 0.35, 0.9375, 0.3, 0.9375, 0.3, 0.875, 0.35, 0.375, 0.35, 0.4375, 0.3, 0.4375, 0.35, 0.875, 0.3, 0.875, 0.3, 0.8125, 0.35, 0.3125, 0.35, 0.375, 0.3, 0.375, 0.35, 0.8125, 0.3, 0.8125, 0.3, 0.75, 0.35, 0.25, 0.35, 0.3125, 0.3, 0.3125, 0.35, 0.75, 0.3, 0.75, 0.3, 0.6875, 0.35, 0.1875, 0.35, 0.25, 0.3, 0.25, 0.35, 0.6875, 0.3, 0.6875, 0.3, 0.625, 0.35, 0.125, 0.35, 0.1875, 0.3, 0.1875, 0.3, 0.375, 0.25, 0.375, 0.25, 0.3125, 0.3, 0.75, 0.3, 0.8125, 0.25, 0.8125, 0.3, 0.25, 0.3, 0.3125, 0.25, 0.3125, 0.3, 0.6875, 0.3, 0.75, 0.25, 0.75, 0.3, 0.1875, 0.3, 0.25, 0.25, 0.25, 0.3, 0.6875, 0.25, 0.6875, 0.25, 0.625, 0.3, 0.125, 0.3, 0.1875, 0.25, 0.1875, 0.3, 0.625, 0.25, 0.625, 0.25, 0.5625, 0.3, 0.09375, 0.3, 0.125, 0.25, 0.125, 0.3, 0.5, 0.3, 0.5625, 0.25, 0.5625, 0.65, 0.0625, 0.65, 0.0625, 0.7, 0.0625, 0.3, 0.4375, 0.3, 0.5, 0.25, 0.5, 0.3, 0.9375, 0.25, 0.9375, 0.25, 0.875, 0.3, 0.375, 0.3, 0.4375, 0.25, 0.4375, 0.3, 0.875, 0.25, 0.875, 0.25, 0.8125, 0.25, 0.09375, 0.25, 0.125, 0.2, 0.125, 0.25, 0.5625, 0.2, 0.5625, 0.2, 0.5, 0.35, 0.0625, 0.35, 0.0625, 0.4, 0.0625, 0.25, 0.4375, 0.25, 0.5, 0.2, 0.5, 0.25, 0.875, 0.25, 0.9375, 0.2, 0.9375, 0.25, 0.375, 0.25, 0.4375, 0.2, 0.4375, 0.25, 0.8125, 0.25, 0.875, 0.2, 0.875, 0.25, 0.375, 0.2, 0.375, 0.2, 0.3125, 0.25, 0.75, 0.25, 0.8125, 0.2, 0.8125, 0.25, 0.3125, 0.2, 0.3125, 0.2, 0.25, 0.25, 0.6875, 0.25, 0.75, 0.2, 0.75, 0.25, 0.25, 0.2, 0.25, 0.2, 0.1875, 0.25, 0.625, 0.25, 0.6875, 0.2, 0.6875, 0.25, 0.1875, 0.2, 0.1875, 0.2, 0.125, 0.25, 0.625, 0.2, 0.625, 0.2, 0.5625, 0.2, 0.3125, 0.15, 0.3125, 0.15, 0.25, 0.2, 0.6875, 0.2, 0.75, 0.15, 0.75, 0.2, 0.25, 0.15, 0.25, 0.15, 0.1875, 0.2, 0.6875, 0.15, 0.6875, 0.15, 0.625, 0.2, 0.1875, 0.15, 0.1875, 0.15, 0.125, 0.2, 0.5625, 0.2, 0.625, 0.15, 0.625, 0.2, 0.09375, 0.2, 0.125, 0.15, 0.125, 0.2, 0.5625, 0.15, 0.5625, 0.15, 0.5, 0.05, 0.0625, 2.682e-07, 0.0625, 2.682e-07, 0.0625, 0.2, 0.5, 0.15, 0.5, 0.15, 0.4375, 0.2, 0.875, 0.2, 0.9375, 0.15, 0.9375, 0.2, 0.375, 0.2, 0.4375, 0.15, 0.4375, 0.2, 0.8125, 0.2, 0.875, 0.15, 0.875, 0.2, 0.375, 0.15, 0.375, 0.15, 0.3125, 0.2, 0.75, 0.2, 0.8125, 0.15, 0.8125, 0.7, 0.0625, 0.7, 0.0625, 0.75, 0.0625, 0.15, 0.5, 0.1, 0.5, 0.1, 0.4375, 0.15, 0.875, 0.15, 0.9375, 0.1, 0.9375, 0.15, 0.4375, 0.1, 0.4375, 0.1, 0.375, 0.15, 0.8125, 0.15, 0.875, 0.1, 0.875, 0.15, 0.375, 0.1, 0.375, 0.1, 0.3125, 0.15, 0.75, 0.15, 0.8125, 0.1, 0.8125, 0.15, 0.3125, 0.1, 0.3125, 0.1, 0.25, 0.15, 0.6875, 0.15, 0.75, 0.1, 0.75, 0.15, 0.25, 0.1, 0.25, 0.1, 0.1875, 0.15, 0.6875, 0.1, 0.6875, 0.1, 0.625, 0.15, 0.1875, 0.1, 0.1875, 0.1, 0.125, 0.15, 0.5625, 0.15, 0.625, 0.1, 0.625, 0.15, 0.09375, 0.15, 0.125, 0.1, 0.125, 0.15, 0.5625, 0.1, 0.5625, 0.1, 0.5, 0.1, 0.6875, 0.1, 0.75, 0.05, 0.75, 0.1, 0.25, 0.05, 0.25, 0.05, 0.1875, 0.1, 0.625, 0.1, 0.6875, 0.05, 0.6875, 0.1, 0.1875, 0.05, 0.1875, 0.05, 0.125, 0.1, 0.5625, 0.1, 0.625, 0.05, 0.625, 0.1, 0.09375, 0.1, 0.125, 0.05, 0.125, 0.1, 0.5625, 0.05, 0.5625, 0.05, 0.5, 1.0, 0.0625, 0.95, 0.0625, 0.95, 0.0625, 0.1, 0.5, 0.05, 0.5, 0.05, 0.4375, 0.1, 0.9375, 0.05, 0.9375, 0.05, 0.875, 0.1, 0.375, 0.1, 0.4375, 0.05, 0.4375, 0.1, 0.8125, 0.1, 0.875, 0.05, 0.875, 0.1, 0.375, 0.05, 0.375, 0.05, 0.3125, 0.1, 0.8125, 0.05, 0.8125, 0.05, 0.75, 0.1, 0.3125, 0.05, 0.3125, 0.05, 0.25, 0.05, 0.4375, 0.05, 0.5, 5.96e-08, 0.5, 0.05, 0.375, 0.05, 0.4375, 0.0, 0.4375, 0.05, 0.875, 8.941e-08, 0.875, 8.941e-08, 0.8125, 0.05, 0.375, 5.96e-08, 0.375, 5.96e-08, 0.3125, 0.05, 0.75, 0.05, 0.8125, 8.941e-08, 0.8125, 0.05, 0.25, 0.05, 0.3125, 5.96e-08, 0.3125, 0.05, 0.6875, 0.05, 0.75, 5.96e-08, 0.75, 0.05, 0.1875, 0.05, 0.25, 5.96e-08, 0.25, 0.05, 0.625, 0.05, 0.6875, 5.96e-08, 0.6875, 0.05, 0.125, 0.05, 0.1875, 8.941e-08, 0.1875, 0.05, 0.5625, 0.05, 0.625, 5.96e-08, 0.625, 0.05, 0.09375, 0.05, 0.125, 1.192e-07, 0.125, 0.05, 0.5625, 0.0, 0.5625, 5.96e-08, 0.5, 0.6, 0.0625, 0.6, 0.0625, 0.65, 0.0625, 1.0, 0.25, 0.95, 0.25, 0.95, 0.1875, 1.0, 0.625, 1.0, 0.6875, 0.95, 0.6875, 1.0, 0.125, 1.0, 0.1875, 0.95, 0.1875, 1.0, 0.625, 0.95, 0.625, 0.95, 0.5625, 1.0, 0.09375, 1.0, 0.125, 0.95, 0.125, 1.0, 0.5, 1.0, 0.5625, 0.95, 0.5625, 0.3, 0.0625, 0.25, 0.0625, 0.25, 0.0625, 1.0, 0.4375, 1.0, 0.5, 0.95, 0.5, 1.0, 0.9375, 0.95, 0.9375, 0.95, 0.875, 1.0, 0.375, 1.0, 0.4375, 0.95, 0.4375, 1.0, 0.875, 0.95, 0.875, 0.95, 0.8125, 1.0, 0.3125, 1.0, 0.375, 0.95, 0.375, 1.0, 0.8125, 0.95, 0.8125, 0.95, 0.75, 1.0, 0.25, 1.0, 0.3125, 0.95, 0.3125, 1.0, 0.75, 0.95, 0.75, 0.95, 0.6875, 0.95, 0.9375, 0.9, 0.9375, 0.9, 0.875, 0.95, 0.375, 0.95, 0.4375, 0.9, 0.4375, 0.95, 0.8125, 0.95, 0.875, 0.9, 0.875, 0.95, 0.375, 0.9, 0.375, 0.9, 0.3125, 0.95, 0.8125, 0.9, 0.8125, 0.9, 0.75, 0.95, 0.25, 0.95, 0.3125, 0.9, 0.3125, 0.95, 0.75, 0.9, 0.75, 0.9, 0.6875, 0.95, 0.1875, 0.95, 0.25, 0.9, 0.25, 0.95, 0.6875, 0.9, 0.6875, 0.9, 0.625, 0.95, 0.125, 0.95, 0.1875, 0.9, 0.1875, 0.95, 0.625, 0.9, 0.625, 0.9, 0.5625, 0.95, 0.09375, 0.95, 0.125, 0.9, 0.125, 0.95, 0.5625, 0.9, 0.5625, 0.9, 0.5, 0.3, 0.0625, 0.3, 0.0625, 0.35, 0.0625, 0.95, 0.4375, 0.95, 0.5, 0.9, 0.5, 0.9, 0.6875, 0.85, 0.6875, 0.85, 0.625, 0.9, 0.125, 0.9, 0.1875, 0.85, 0.1875, 0.9, 0.625, 0.85, 0.625, 0.85, 0.5625, 0.9, 0.09375, 0.9, 0.125, 0.85, 0.125, 0.9, 0.5625, 0.85, 0.5625, 0.85, 0.5, 0.8, 0.0625, 0.75, 0.0625, 0.75, 0.0625, 0.9, 0.4375, 0.9, 0.5, 0.85, 0.5, 0.9, 0.375, 0.9, 0.4375, 0.85, 0.4375, 0.9, 0.875, 0.85, 0.875, 0.85, 0.8125, 0.9, 0.375, 0.85, 0.375, 0.85, 0.3125, 0.9, 0.8125, 0.85, 0.8125, 0.85, 0.75, 0.9, 0.25, 0.9, 0.3125, 0.85, 0.3125, 0.9, 0.75, 0.85, 0.75, 0.85, 0.6875, 0.9, 0.1875, 0.9, 0.25, 0.85, 0.25, 0.85, 0.375, 0.85, 0.4375, 0.8, 0.4375, 0.85, 0.875, 0.8, 0.875, 0.8, 0.8125, 0.85, 0.3125, 0.85, 0.375, 0.8, 0.375, 0.85, 0.75, 0.85, 0.8125, 0.8, 0.8125, 0.85, 0.25, 0.85, 0.3125, 0.8, 0.3125, 0.85, 0.75, 0.8, 0.75, 0.8, 0.6875, 0.85, 0.1875, 0.85, 0.25, 0.8, 0.25, 0.85, 0.6875, 0.8, 0.6875, 0.8, 0.625, 0.85, 0.125, 0.85, 0.1875, 0.8, 0.1875, 0.85, 0.625, 0.8, 0.625, 0.8, 0.5625, 0.85, 0.09375, 0.85, 0.125, 0.8, 0.125, 0.85, 0.5625, 0.8, 0.5625, 0.8, 0.5, 0.95, 0.0625, 0.9, 0.0625, 0.9, 0.0625, 0.85, 0.5, 0.8, 0.5, 0.8, 0.4375, 0.85, 0.9375, 0.8, 0.9375, 0.8, 0.875, 0.8, 0.125, 0.8, 0.1875, 0.75, 0.1875, 0.8, 0.5625, 0.8, 0.625, 0.75, 0.625, 0.8, 0.09375, 0.8, 0.125, 0.75, 0.125, 0.8, 0.5625, 0.75, 0.5625, 0.75, 0.5, 0.55, 0.0625, 0.55, 0.0625, 0.6, 0.0625, 0.8, 0.5, 0.75, 0.5, 0.75, 0.4375, 0.8, 0.875, 0.8, 0.9375, 0.75, 0.9375, 0.8, 0.375, 0.8, 0.4375, 0.75, 0.4375, 0.8, 0.8125, 0.8, 0.875, 0.75, 0.875, 0.8, 0.3125, 0.8, 0.375, 0.75, 0.375, 0.8, 0.75, 0.8, 0.8125, 0.75, 0.8125, 0.8, 0.3125, 0.75, 0.3125, 0.75, 0.25, 0.8, 0.75, 0.75, 0.75, 0.75, 0.6875, 0.8, 0.1875, 0.8, 0.25, 0.75, 0.25, 0.8, 0.6875, 0.75, 0.6875, 0.75, 0.625, 0.8, 0.09375, 0.75, 0.09375, 0.75, 0.0625, 0.85, 0.0625, 0.85, 0.09375, 0.8, 0.09375, 0.9, 0.09375, 0.85, 0.09375, 0.85, 0.0625, 0.95, 0.0625, 0.95, 0.09375, 0.9, 0.09375, 1.0, 0.09375, 0.95, 0.09375, 0.95, 0.0625, 0.05, 0.0625, 0.05, 0.09375, 1.937e-07, 0.09375, 0.1, 0.09375, 0.05, 0.09375, 0.05, 0.0625, 0.15, 0.0625, 0.15, 0.09375, 0.1, 0.09375, 0.2, 0.09375, 0.15, 0.09375, 0.15, 0.0625, 0.25, 0.0625, 0.25, 0.09375, 0.2, 0.09375, 0.3, 0.09375, 0.25, 0.09375, 0.25, 0.0625, 0.35, 0.0625, 0.35, 0.09375, 0.3, 0.09375, 0.4, 0.09375, 0.35, 0.09375, 0.35, 0.0625, 0.45, 0.0625, 0.45, 0.09375, 0.4, 0.09375, 0.5, 0.09375, 0.45, 0.09375, 0.45, 0.0625, 0.55, 0.0625, 0.55, 0.09375, 0.5, 0.09375, 0.6, 0.0625, 0.6, 0.09375, 0.55, 0.09375, 0.65, 0.09375, 0.6, 0.09375, 0.6, 0.0625, 0.7, 0.09375, 0.65, 0.09375, 0.65, 0.0625, 0.75, 0.0625, 0.75, 0.09375, 0.7, 0.09375, 0.55, 0.0625, 0.55, 0.0625, 0.6, 0.0625, 0.95, 0.0625, 0.9, 0.0625, 0.9, 0.0625, 0.8, 0.0625, 0.75, 0.0625, 0.75, 0.0625, 0.3, 0.0625, 0.3, 0.0625, 0.35, 0.0625, 0.3, 0.0625, 0.25, 0.0625, 0.25, 0.0625, 0.6, 0.0625, 0.6, 0.0625, 0.65, 0.0625, 1.0, 0.0625, 0.95, 0.0625, 0.95, 0.0625, 0.7, 0.0625, 0.7, 0.0625, 0.75, 0.0625, 0.05, 0.0625, 2.682e-07, 0.0625, 2.682e-07, 0.0625, 0.35, 0.0625, 0.35, 0.0625, 0.4, 0.0625, 0.65, 0.0625, 0.65, 0.0625, 0.7, 0.0625, 0.1, 0.0625, 0.05, 0.0625, 0.05, 0.0625, 0.4, 0.0625, 0.4, 0.0625, 0.45, 0.0625, 0.2, 0.0625, 0.2, 0.0625, 0.25, 0.0625, 0.15, 0.0625, 0.15, 0.0625, 0.2, 0.0625, 0.45, 0.0625, 0.45, 0.0625, 0.5, 0.0625, 0.85, 0.0625, 0.8, 0.0625, 0.8, 0.0625, 0.1, 0.0625, 0.1, 0.0625, 0.15, 0.0625, 0.5, 0.0625, 0.5, 0.0625, 0.55, 0.0625, 0.9, 0.0625, 0.85, 0.0625, 0.85, 0.0625, 1.0, 0.0625, 0.95, 0.0625, 0.95, 0.0625, 0.7, 0.0625, 0.7, 0.0625, 0.75, 0.0625, 0.35, 0.0625, 0.35, 0.0625, 0.4, 0.0625, 0.05, 0.0625, 2.682e-07, 0.0625, 2.682e-07, 0.0625, 0.4, 0.0625, 0.4, 0.0625, 0.45, 0.0625, 0.1, 0.0625, 0.05, 0.0625, 0.05, 0.0625, 0.45, 0.0625, 0.45, 0.0625, 0.5, 0.0625, 0.1, 0.0625, 0.1, 0.0625, 0.15, 0.0625, 0.5, 0.0625, 0.5, 0.0625, 0.55, 0.0625, 0.2, 0.0625, 0.15, 0.0625, 0.15, 0.0625, 0.85, 0.0625, 0.8, 0.0625, 0.8, 0.0625, 0.55, 0.0625, 0.55, 0.0625, 0.6, 0.0625, 0.2, 0.0625, 0.2, 0.0625, 0.25, 0.0625, 0.9, 0.0625, 0.85, 0.0625, 0.85, 0.0625, 0.6, 0.0625, 0.6, 0.0625, 0.65, 0.0625, 0.3, 0.0625, 0.25, 0.0625, 0.25, 0.0625, 0.95, 0.0625, 0.9, 0.0625, 0.9, 0.0625, 0.65, 0.0625, 0.65, 0.0625, 0.7, 0.0625, 0.8, 0.0625, 0.75, 0.0625, 0.75, 0.0625, 0.35, 0.0625, 0.3, 0.0625, 0.3, 0.0625, 0.1, 0.0625, 0.1, 0.0625, 0.15, 0.0625, 0.5, 0.0625, 0.5, 0.0625, 0.55, 0.0625, 0.15, 0.0625, 0.15, 0.0625, 0.2, 0.0625, 0.85, 0.0625, 0.8, 0.0625, 0.8, 0.0625, 0.55, 0.0625, 0.55, 0.0625, 0.6, 0.0625, 0.25, 0.0625, 0.2, 0.0625, 0.2, 0.0625, 0.9, 0.0625, 0.85, 0.0625, 0.85, 0.0625, 0.6, 0.0625, 0.6, 0.0625, 0.65, 0.0625, 0.25, 0.0625, 0.25, 0.0625, 0.3, 0.0625, 0.95, 0.0625, 0.9, 0.0625, 0.9, 0.0625, 0.65, 0.0625, 0.65, 0.0625, 0.7, 0.0625, 0.8, 0.0625, 0.75, 0.0625, 0.75, 0.0625, 0.35, 0.0625, 0.3, 0.0625, 0.3, 0.0625, 1.0, 0.0625, 0.95, 0.0625, 0.95, 0.0625, 0.7, 0.0625, 0.7, 0.0625, 0.75, 0.0625, 0.35, 0.0625, 0.35, 0.0625, 0.4, 0.0625, 0.05, 0.0625, 2.682e-07, 0.0625, 2.682e-07, 0.0625, 0.4, 0.0625, 0.4, 0.0625, 0.45, 0.0625, 0.1, 0.0625, 0.05, 0.0625, 0.05, 0.0625, 0.45, 0.0625, 0.45, 0.0625, 0.5, 0.0625, 0.25, 0.0625, 0.25, 0.0625, 0.3, 0.0625, 0.9, 0.0625, 0.9, 0.0625, 0.95, 0.0625, 0.7, 0.0625, 0.65, 0.0625, 0.65, 0.0625, 0.75, 0.0625, 0.75, 0.0625, 0.8, 0.0625, 0.3, 0.0625, 0.3, 0.0625, 0.35, 0.0625, 0.95, 0.0625, 0.95, 0.0625, 1.0, 0.0625, 0.75, 0.0625, 0.7, 0.0625, 0.7, 0.0625, 0.35, 0.0625, 0.35, 0.0625, 0.4, 0.0625, 2.682e-07, 0.0625, 2.682e-07, 0.0625, 0.05, 0.0625, 0.45, 0.0625, 0.4, 0.0625, 0.4, 0.0625, 0.05, 0.0625, 0.05, 0.0625, 0.1, 0.0625, 0.5, 0.0625, 0.45, 0.0625, 0.45, 0.0625, 0.1, 0.0625, 0.1, 0.0625, 0.15, 0.0625, 0.55, 0.0625, 0.5, 0.0625, 0.5, 0.0625, 0.15, 0.0625, 0.15, 0.0625, 0.2, 0.0625, 0.8, 0.0625, 0.8, 0.0625, 0.85, 0.0625, 0.6, 0.0625, 0.55, 0.0625, 0.55, 0.0625, 0.2, 0.0625, 0.2, 0.0625, 0.25, 0.0625, 0.85, 0.0625, 0.85, 0.0625, 0.9, 0.0625, 0.65, 0.0625, 0.6, 0.0625, 0.6, 0.0625])
me_sphere_001.use_remesh_fix_poles = True
me_sphere_001.use_remesh_preserve_attributes = False
me_sphere_001.use_mirror_vertex_groups = False
me_sphere_001.update()

# ---- objects
ob_light = bpy.data.objects.new('Light', light_light)
ob_sphere = bpy.data.objects.new('Sphere', me_sphere)
ob_sphere_001 = bpy.data.objects.new('Sphere.001', me_sphere_001)

# ---- transforms, parenting, visibility, modifiers, constraints
ob_light.location = (4.076, 1.005, 5.904)
ob_light.rotation_euler = (0.6503, 0.05522, 1.866)
ob_light.lock_rotations_4d = False
ob_light.empty_display_type = 'ARROWS'
ob_light.color = (0.0, 0.0, 0.0, 0.0)
ob_light.lineart.crease_threshold = 0.0
ob_sphere.location = (0.0, 0.0, 1.778)
ob_sphere.lineart.crease_threshold = 0.0
ob_sphere_001.location = (3.121, 0.1196, 1.595)
ob_sphere_001.lineart.crease_threshold = 0.0

# ---- collection membership
col_collection.objects.link(ob_light)
col_collection.objects.link(ob_sphere)
col_collection.objects.link(ob_sphere_001)

# ---- scene / render settings (as saved in the file)
scene.frame_start = 1; scene.frame_end = 250; scene.frame_set(1)
scene.render.engine = 'CYCLES'
scene.cycles.use_denoising = False
scene.cycles.samples = 128
scene.cycles.sampling_pattern = 'TABULATED_SOBOL'
scene.cycles.use_adaptive_sampling = False
scene.cycles.use_light_tree = False
scene.view_settings.view_transform = 'Filmic'
bpy.context.view_layer.update()

# ---- added for rendering (the .blend has no active camera): camera
cam_auto = bpy.data.cameras.new('AutoCamera')
cam_auto.lens = 50.0
cam_auto.sensor_width = 36.0
cam_auto.clip_end = 1000.0
ob_auto_camera = bpy.data.objects.new('AutoCamera', cam_auto)
scene.collection.objects.link(ob_auto_camera)
ob_auto_camera.location = (7.76963, -7.30076, 6.49307)
ob_auto_camera.rotation_euler = (1.09748, -7.21219e-08, 0.694738)
scene.camera = ob_auto_camera
bpy.context.view_layer.update()
